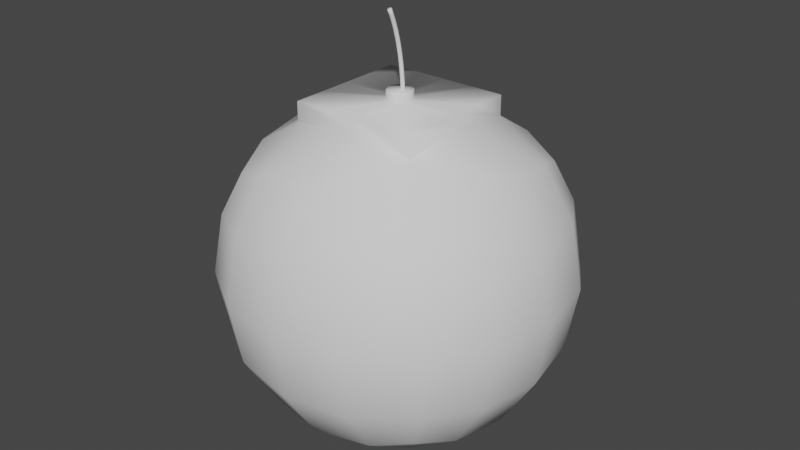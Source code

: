 # Source: bomb.blend  (saved by Blender 3.6.13; exported with 4.5.12 LTS)
import bpy
from mathutils import Matrix  # noqa: F401  (used for matrix-valued properties, if any)

bpy.ops.wm.read_factory_settings(use_empty=True)
scene = bpy.context.scene
scene.name = 'Scene'

# ---- collections
col_collection = bpy.data.collections.new('Collection'); scene.collection.children.link(col_collection)

# ---- world
world_world = bpy.data.worlds.new('World'); scene.world = world_world
world_world.use_nodes = True; world_world.node_tree.nodes.clear()
_N = world_world.node_tree.nodes; _L = world_world.node_tree.links
n0 = _N.new('ShaderNodeOutputWorld'); n0.name = 'World Output'; n0.location = (300, 300)
n1 = _N.new('ShaderNodeBackground'); n1.name = 'Background'; n1.location = (10, 300)
n1.inputs[0].default_value = (0.05088, 0.05088, 0.05088, 1.0)
_L.new(n1.outputs[0], n0.inputs[0])
n0.is_active_output = True
world_world.color = (0.05088, 0.05088, 0.05088)
world_world.use_sun_shadow = False
world_world.sun_shadow_jitter_overblur = 0.0

# ---- meshes
me_nurbscurve = bpy.data.meshes.new('NurbsCurve')
me_nurbscurve.from_pydata([(-0.5577, -0.05541, 0.007694), (-0.5561, -0.05903, 0.01101), (-0.5539, -0.06364, 0.0119), (-0.5518, -0.068, 0.01013), (-0.5502, -0.07095, 0.006159), (-0.5497, -0.07169, 0.001062), (-0.5504, -0.07003, -0.003797), (-0.552, -0.0664, -0.007117), (-0.5542, -0.0618, -0.008008), (-0.5563, -0.05744, -0.006231), (-0.5579, -0.05449, -0.002262), (-0.5584, -0.05375, 0.002835), (-0.5339, -0.04462, 0.008383), (-0.5324, -0.04831, 0.0117), (-0.5304, -0.05301, 0.01258), (-0.5284, -0.05746, 0.0108), (-0.5271, -0.06048, 0.006828), (-0.5266, -0.06124, 0.001729), (-0.5272, -0.05955, -0.003129), (-0.5287, -0.05587, -0.006444), (-0.5306, -0.05117, -0.007329), (-0.5326, -0.04671, -0.005546), (-0.534, -0.0437, -0.001573), (-0.5344, -0.04294, 0.003525), (-0.5088, -0.03454, 0.00899), (-0.5074, -0.03828, 0.0123), (-0.5056, -0.04306, 0.01318), (-0.5039, -0.04759, 0.0114), (-0.5026, -0.05066, 0.007419), (-0.5022, -0.05145, 0.002319), (-0.5027, -0.04974, -0.002537), (-0.5041, -0.04599, -0.00585), (-0.5059, -0.04122, -0.00673), (-0.5076, -0.03669, -0.004943), (-0.5089, -0.03362, -0.0009662), (-0.5093, -0.03283, 0.004134), (-0.4825, -0.02517, 0.009519), (-0.4813, -0.02896, 0.01283), (-0.4797, -0.0338, 0.01371), (-0.4781, -0.03839, 0.01191), (-0.477, -0.04151, 0.007935), (-0.4766, -0.04231, 0.002834), (-0.4771, -0.04058, -0.002022), (-0.4783, -0.03679, -0.005331), (-0.4799, -0.03195, -0.006208), (-0.4815, -0.02736, -0.004417), (-0.4826, -0.02425, -0.0004378), (-0.483, -0.02344, 0.004663), (-0.4551, -0.0165, 0.009972), (-0.4541, -0.02033, 0.01328), (-0.4526, -0.02523, 0.01415), (-0.4512, -0.02987, 0.01236), (-0.4502, -0.03302, 0.008378), (-0.4499, -0.03384, 0.003277), (-0.4503, -0.0321, -0.001578), (-0.4514, -0.02827, -0.004886), (-0.4529, -0.02338, -0.00576), (-0.4543, -0.01874, -0.003966), (-0.4553, -0.01558, 1.512e-05), (-0.4556, -0.01477, 0.005117), (-0.4268, -0.008549, 0.01035), (-0.4258, -0.01241, 0.01366), (-0.4245, -0.01735, 0.01453), (-0.4232, -0.02204, 0.01273), (-0.4224, -0.02522, 0.008752), (-0.4221, -0.02605, 0.00365), (-0.4225, -0.0243, -0.001205), (-0.4235, -0.02044, -0.004511), (-0.4247, -0.0155, -0.005383), (-0.426, -0.01081, -0.003587), (-0.4269, -0.007625, 0.000396), (-0.4272, -0.006797, 0.005498), (-0.3974, -0.001303, 0.01066), (-0.3965, -0.005191, 0.01397), (-0.3954, -0.01016, 0.01484), (-0.3943, -0.01489, 0.01304), (-0.3935, -0.0181, 0.009059), (-0.3933, -0.01894, 0.003956), (-0.3936, -0.01718, -0.0008979), (-0.3945, -0.01329, -0.004203), (-0.3956, -0.008317, -0.005073), (-0.3968, -0.003591, -0.003276), (-0.3975, -0.0003791, 0.0007081), (-0.3978, 0.0004582, 0.005811), (-0.3672, 0.00523, 0.01091), (-0.3664, 0.001319, 0.01422), (-0.3654, -0.003684, 0.01508), (-0.3644, -0.00844, 0.01329), (-0.3637, -0.01167, 0.009301), (-0.3635, -0.01252, 0.004198), (-0.3639, -0.01075, -0.0006554), (-0.3646, -0.006838, -0.003959), (-0.3656, -0.001835, -0.004829), (-0.3666, 0.002921, -0.00303), (-0.3673, 0.006155, 0.0009546), (-0.3675, 0.007, 0.006057), (-0.3361, 0.01105, 0.0111), (-0.3354, 0.007119, 0.0144), (-0.3345, 0.002091, 0.01527), (-0.3337, -0.00269, 0.01347), (-0.3331, -0.005942, 0.009482), (-0.3329, -0.006793, 0.004379), (-0.3332, -0.005016, -0.0004741), (-0.3339, -0.001087, -0.003778), (-0.3348, 0.003942, -0.004646), (-0.3356, 0.008722, -0.002846), (-0.3362, 0.01197, 0.001139), (-0.3364, 0.01283, 0.006242), (-0.3042, 0.01615, 0.01122), (-0.3036, 0.01221, 0.01452), (-0.3029, 0.007156, 0.01539), (-0.3022, 0.002355, 0.01359), (-0.3017, -0.0009108, 0.009605), (-0.3015, -0.001767, 0.004502), (-0.3018, 1.58e-05, -0.0003511), (-0.3024, 0.00396, -0.003654), (-0.3031, 0.009009, -0.004522), (-0.3038, 0.01381, -0.002722), (-0.3043, 0.01708, 0.001263), (-0.3045, 0.01793, 0.006367), (-0.2716, 0.02053, 0.01129), (-0.2711, 0.01657, 0.01459), (-0.2705, 0.01151, 0.01546), (-0.2699, 0.006691, 0.01366), (-0.2695, 0.003413, 0.009673), (-0.2694, 0.002553, 0.00457), (-0.2696, 0.004341, -0.0002834), (-0.2701, 0.008298, -0.003586), (-0.2707, 0.01336, -0.004454), (-0.2713, 0.01818, -0.002654), (-0.2717, 0.02146, 0.001332), (-0.2718, 0.02232, 0.006435), (-0.2384, 0.02419, 0.0113), (-0.238, 0.02022, 0.01461), (-0.2375, 0.01514, 0.01547), (-0.237, 0.01031, 0.01367), (-0.2367, 0.007027, 0.009688), (-0.2366, 0.006163, 0.004585), (-0.2368, 0.007955, -0.0002681), (-0.2372, 0.01192, -0.003571), (-0.2377, 0.017, -0.004438), (-0.2382, 0.02183, -0.002638), (-0.2385, 0.02512, 0.001348), (-0.2386, 0.02598, 0.006451), (-0.2046, 0.02712, 0.01127), (-0.2043, 0.02315, 0.01457), (-0.2039, 0.01806, 0.01544), (-0.2035, 0.01322, 0.01364), (-0.2033, 0.009924, 0.009654), (-0.2032, 0.009058, 0.004551), (-0.2034, 0.01085, -0.0003021), (-0.2037, 0.01483, -0.003605), (-0.204, 0.01992, -0.004473), (-0.2044, 0.02475, -0.002673), (-0.2046, 0.02805, 0.001313), (-0.2047, 0.02891, 0.006416), (-0.1702, 0.02932, 0.01119), (-0.17, 0.02534, 0.01449), (-0.1697, 0.02025, 0.01536), (-0.1695, 0.0154, 0.01356), (-0.1693, 0.0121, 0.009574), (-0.1693, 0.01123, 0.004471), (-0.1694, 0.01303, -0.0003827), (-0.1696, 0.01701, -0.003686), (-0.1699, 0.02211, -0.004554), (-0.1701, 0.02695, -0.002754), (-0.1703, 0.03025, 0.001232), (-0.1703, 0.03112, 0.006335), (1.189, -0.485, -0.5058), (0.1891, -0.485, -0.5058), (1.189, 0.515, -0.5058), (0.1891, 0.515, -0.5058), (1.189, -0.485, 0.4942), (0.1891, -0.485, 0.4942), (1.189, 0.515, 0.4942), (0.1891, 0.515, 0.4942), (1.262, 0.3117, -0.5787), (1.299, 0.01503, -0.6154), (1.262, -0.2816, -0.5787), (0.9857, -0.5579, -0.5787), (0.6891, -0.5945, -0.6154), (0.3924, -0.5579, -0.5787), (0.1161, -0.2816, -0.5787), (0.07949, 0.01503, -0.6154), (0.1161, 0.3117, -0.5787), (0.3924, 0.588, -0.5787), (0.6891, 0.6246, -0.6154), (0.9857, 0.588, -0.5787), (1.262, 0.588, 0.2908), (1.299, 0.6246, -0.005814), (1.262, 0.588, -0.3025), (0.1161, 0.588, -0.3025), (0.07949, 0.6246, -0.005814), (0.1161, 0.588, 0.2908), (0.3924, 0.588, 0.5671), (0.6891, 0.6246, 0.6038), (0.9857, 0.588, 0.5671), (1.262, -0.2816, 0.5671), (1.299, 0.01503, 0.6038), (1.262, 0.3117, 0.5671), (0.1161, 0.3117, 0.5671), (0.07949, 0.01503, 0.6038), (0.1161, -0.2816, 0.5671), (0.3924, -0.5579, 0.5671), (0.6891, -0.5945, 0.6038), (0.9857, -0.5579, 0.5671), (1.262, -0.5579, -0.3025), (1.299, -0.5945, -0.005814), (1.262, -0.5579, 0.2908), (0.1161, -0.5579, 0.2908), (0.07949, -0.5945, -0.005814), (0.1161, -0.5579, -0.3025), (1.005, -0.3011, -0.7348), (0.6891, -0.3181, -0.7876), (0.3729, -0.3011, -0.7348), (1.022, 0.01503, -0.7876), (0.6891, 0.01503, -0.8453), (0.3559, 0.01503, -0.7876), (1.005, 0.3312, -0.7348), (0.6891, 0.3482, -0.7876), (0.3729, 0.3312, -0.7348), (1.005, 0.744, -0.322), (0.6891, 0.7969, -0.339), (0.3729, 0.744, -0.322), (1.022, 0.7969, -0.005814), (0.6891, 0.8545, -0.005814), (0.3559, 0.7969, -0.005814), (1.005, 0.744, 0.3103), (0.6891, 0.7969, 0.3273), (0.3729, 0.744, 0.3103), (1.005, 0.3312, 0.7232), (0.6891, 0.3482, 0.776), (0.3729, 0.3312, 0.7232), (1.022, 0.01503, 0.776), (0.6891, 0.01503, 0.8337), (0.3559, 0.01503, 0.776), (1.005, -0.3011, 0.7232), (0.6891, -0.3181, 0.776), (0.3729, -0.3011, 0.7232), (1.005, -0.714, 0.3103), (0.6891, -0.7668, 0.3273), (0.3729, -0.714, 0.3103), (1.022, -0.7668, -0.005814), (0.6891, -0.8245, -0.005814), (0.3559, -0.7668, -0.005814), (1.005, -0.714, -0.322), (0.6891, -0.7668, -0.339), (0.3729, -0.714, -0.322), (1.418, 0.3312, -0.322), (1.471, 0.3482, -0.005814), (1.418, 0.3312, 0.3103), (1.471, 0.01503, -0.339), (1.529, 0.01503, -0.005814), (1.471, 0.01503, 0.3273), (1.418, -0.3011, -0.322), (1.471, -0.3181, -0.005814), (1.418, -0.3011, 0.3103), (-0.03993, 0.3312, 0.3103), (-0.09277, 0.3482, -0.005814), (-0.03993, 0.3312, -0.322), (-0.09277, 0.01503, 0.3273), (-0.09277, 0.01503, -0.339), (-0.03993, -0.3011, 0.3103), (-0.09277, -0.3181, -0.005814), (-0.03993, -0.3011, -0.322), (-0.1382, 0.3312, 0.3103), (-0.1382, 0.3312, -0.005814), (-0.1382, 0.3312, -0.322), (-0.1382, 0.01503, 0.3103), (-0.1382, 0.01503, -0.322), (-0.1382, -0.3011, 0.3103), (-0.1382, -0.3011, -0.005814), (-0.1382, -0.3011, -0.322), (-0.1382, 0.3312, 0.1523), (-0.1382, 0.3312, -0.1639), (-0.1382, 0.1731, 0.3103), (-0.1382, 0.0774, -0.005814), (-0.1382, 0.1731, -0.322), (-0.1382, 0.01503, 0.05656), (-0.1382, 0.01503, -0.06819), (-0.1382, -0.1431, 0.3103), (-0.1382, -0.04735, -0.005814), (-0.1382, -0.1431, -0.322), (-0.1382, -0.3011, 0.1523), (-0.1382, -0.3011, -0.1639), (-0.1382, -0.02908, -0.04992), (-0.1382, -0.02908, 0.03829), (-0.1382, 0.05913, -0.04992), (-0.1382, 0.05913, 0.03829), (-0.1805, 0.0774, -0.005814), (-0.1805, 0.01503, -0.005814), (-0.1805, 0.01503, 0.05656), (-0.1805, 0.01503, -0.06819), (-0.1805, -0.04735, -0.005814), (-0.1805, -0.02908, -0.04992), (-0.1805, -0.02908, 0.03829), (-0.1805, 0.05913, -0.04992), (-0.1805, 0.05913, 0.03829)], [], [(4, 3, 2, 1, 0, 11, 10, 9, 8, 7, 6, 5), (0, 12, 23, 11), (1, 13, 12, 0), (2, 14, 13, 1), (3, 15, 14, 2), (4, 16, 15, 3), (5, 17, 16, 4), (6, 18, 17, 5), (7, 19, 18, 6), (8, 20, 19, 7), (9, 21, 20, 8), (10, 22, 21, 9), (11, 23, 22, 10), (12, 24, 35, 23), (13, 25, 24, 12), (14, 26, 25, 13), (15, 27, 26, 14), (16, 28, 27, 15), (17, 29, 28, 16), (18, 30, 29, 17), (19, 31, 30, 18), (20, 32, 31, 19), (21, 33, 32, 20), (22, 34, 33, 21), (23, 35, 34, 22), (24, 36, 47, 35), (25, 37, 36, 24), (26, 38, 37, 25), (27, 39, 38, 26), (28, 40, 39, 27), (29, 41, 40, 28), (30, 42, 41, 29), (31, 43, 42, 30), (32, 44, 43, 31), (33, 45, 44, 32), (34, 46, 45, 33), (35, 47, 46, 34), (36, 48, 59, 47), (37, 49, 48, 36), (38, 50, 49, 37), (39, 51, 50, 38), (40, 52, 51, 39), (41, 53, 52, 40), (42, 54, 53, 41), (43, 55, 54, 42), (44, 56, 55, 43), (45, 57, 56, 44), (46, 58, 57, 45), (47, 59, 58, 46), (48, 60, 71, 59), (49, 61, 60, 48), (50, 62, 61, 49), (51, 63, 62, 50), (52, 64, 63, 51), (53, 65, 64, 52), (54, 66, 65, 53), (55, 67, 66, 54), (56, 68, 67, 55), (57, 69, 68, 56), (58, 70, 69, 57), (59, 71, 70, 58), (60, 72, 83, 71), (61, 73, 72, 60), (62, 74, 73, 61), (63, 75, 74, 62), (64, 76, 75, 63), (65, 77, 76, 64), (66, 78, 77, 65), (67, 79, 78, 66), (68, 80, 79, 67), (69, 81, 80, 68), (70, 82, 81, 69), (71, 83, 82, 70), (72, 84, 95, 83), (73, 85, 84, 72), (74, 86, 85, 73), (75, 87, 86, 74), (76, 88, 87, 75), (77, 89, 88, 76), (78, 90, 89, 77), (79, 91, 90, 78), (80, 92, 91, 79), (81, 93, 92, 80), (82, 94, 93, 81), (83, 95, 94, 82), (84, 96, 107, 95), (85, 97, 96, 84), (86, 98, 97, 85), (87, 99, 98, 86), (88, 100, 99, 87), (89, 101, 100, 88), (90, 102, 101, 89), (91, 103, 102, 90), (92, 104, 103, 91), (93, 105, 104, 92), (94, 106, 105, 93), (95, 107, 106, 94), (96, 108, 119, 107), (97, 109, 108, 96), (98, 110, 109, 97), (99, 111, 110, 98), (100, 112, 111, 99), (101, 113, 112, 100), (102, 114, 113, 101), (103, 115, 114, 102), (104, 116, 115, 103), (105, 117, 116, 104), (106, 118, 117, 105), (107, 119, 118, 106), (108, 120, 131, 119), (109, 121, 120, 108), (110, 122, 121, 109), (111, 123, 122, 110), (112, 124, 123, 111), (113, 125, 124, 112), (114, 126, 125, 113), (115, 127, 126, 114), (116, 128, 127, 115), (117, 129, 128, 116), (118, 130, 129, 117), (119, 131, 130, 118), (120, 132, 143, 131), (121, 133, 132, 120), (122, 134, 133, 121), (123, 135, 134, 122), (124, 136, 135, 123), (125, 137, 136, 124), (126, 138, 137, 125), (127, 139, 138, 126), (128, 140, 139, 127), (129, 141, 140, 128), (130, 142, 141, 129), (131, 143, 142, 130), (132, 144, 155, 143), (133, 145, 144, 132), (134, 146, 145, 133), (135, 147, 146, 134), (136, 148, 147, 135), (137, 149, 148, 136), (138, 150, 149, 137), (139, 151, 150, 138), (140, 152, 151, 139), (141, 153, 152, 140), (142, 154, 153, 141), (143, 155, 154, 142), (144, 156, 167, 155), (145, 157, 156, 144), (146, 158, 157, 145), (147, 159, 158, 146), (148, 160, 159, 147), (149, 161, 160, 148), (150, 162, 161, 149), (151, 163, 162, 150), (152, 164, 163, 151), (153, 165, 164, 152), (154, 166, 165, 153), (155, 167, 166, 154), (212, 213, 216, 215), (213, 214, 217, 216), (215, 216, 219, 218), (216, 217, 220, 219), (168, 179, 212, 178), (179, 180, 213, 212), (180, 181, 214, 213), (181, 169, 182, 214), (214, 182, 183, 217), (217, 183, 184, 220), (220, 184, 171, 185), (219, 220, 185, 186), (218, 219, 186, 187), (176, 218, 187, 170), (177, 215, 218, 176), (178, 212, 215, 177), (221, 222, 225, 224), (222, 223, 226, 225), (224, 225, 228, 227), (225, 226, 229, 228), (170, 187, 221, 190), (187, 186, 222, 221), (186, 185, 223, 222), (185, 171, 191, 223), (223, 191, 192, 226), (226, 192, 193, 229), (229, 193, 175, 194), (228, 229, 194, 195), (227, 228, 195, 196), (188, 227, 196, 174), (189, 224, 227, 188), (190, 221, 224, 189), (230, 231, 234, 233), (231, 232, 235, 234), (233, 234, 237, 236), (234, 235, 238, 237), (174, 196, 230, 199), (196, 195, 231, 230), (195, 194, 232, 231), (194, 175, 200, 232), (232, 200, 201, 235), (235, 201, 202, 238), (238, 202, 173, 203), (237, 238, 203, 204), (236, 237, 204, 205), (197, 236, 205, 172), (198, 233, 236, 197), (199, 230, 233, 198), (239, 240, 243, 242), (240, 241, 244, 243), (242, 243, 246, 245), (243, 244, 247, 246), (172, 205, 239, 208), (205, 204, 240, 239), (204, 203, 241, 240), (203, 173, 209, 241), (241, 209, 210, 244), (244, 210, 211, 247), (247, 211, 169, 181), (246, 247, 181, 180), (245, 246, 180, 179), (206, 245, 179, 168), (207, 242, 245, 206), (208, 239, 242, 207), (248, 249, 252, 251), (249, 250, 253, 252), (251, 252, 255, 254), (252, 253, 256, 255), (170, 190, 248, 176), (190, 189, 249, 248), (189, 188, 250, 249), (188, 174, 199, 250), (250, 199, 198, 253), (253, 198, 197, 256), (256, 197, 172, 208), (255, 256, 208, 207), (254, 255, 207, 206), (178, 254, 206, 168), (177, 251, 254, 178), (176, 248, 251, 177), (260, 257, 265, 275, 268), (259, 261, 269, 277, 267), (263, 262, 270, 283, 271), (258, 259, 267, 274, 266), (175, 193, 257, 200), (193, 192, 258, 257), (192, 191, 259, 258), (191, 171, 184, 259), (259, 184, 183, 261), (261, 183, 182, 264), (264, 182, 169, 211), (263, 264, 211, 210), (262, 263, 210, 209), (202, 262, 209, 173), (201, 260, 262, 202), (200, 257, 260, 201), (287, 279, 292, 296), (287, 277, 269, 279), (286, 281, 271, 283), (285, 282, 272, 284), (264, 263, 271, 284, 272), (257, 258, 266, 273, 265), (261, 264, 272, 282, 269), (262, 260, 268, 280, 270), (281, 285, 284, 271), (276, 287, 296, 289), (279, 269, 282, 285), (280, 286, 283, 270), (268, 278, 286, 280), (279, 285, 294, 292), (278, 288, 297, 291), (266, 274, 287, 276), (274, 267, 277, 287), (275, 288, 278, 268), (265, 273, 288, 275), (273, 266, 276, 288), (297, 289, 290, 291), (290, 292, 294, 293), (291, 290, 293, 295), (289, 296, 292, 290), (288, 276, 289, 297), (285, 281, 293, 294), (281, 286, 295, 293), (286, 278, 291, 295)])
me_nurbscurve.polygons.foreach_set('use_smooth', [True] * 281)
_uv = me_nurbscurve.uv_layers.new(name='UVMap')
_uv.uv.foreach_set('vector', [0.02857, 0.3333, 0.02857, 0.25, 0.02857, 0.1667, 0.02857, 0.08333, 0.02857, 0.0, 0.02857, 0.9167, 0.02857, 0.8333, 0.02857, 0.75, 0.02857, 0.6667, 0.02857, 0.5833, 0.02857, 0.5, 0.02857, 0.4167, 0.02857, 1.0, 0.05714, 1.0, 0.05714, 0.9167, 0.02857, 0.9167, 0.02857, 0.08333, 0.05714, 0.08333, 0.05714, 0.0, 0.02857, 0.0, 0.02857, 0.1667, 0.05714, 0.1667, 0.05714, 0.08333, 0.02857, 0.08333, 0.02857, 0.25, 0.05714, 0.25, 0.05714, 0.1667, 0.02857, 0.1667, 0.02857, 0.3333, 0.05714, 0.3333, 0.05714, 0.25, 0.02857, 0.25, 0.02857, 0.4167, 0.05714, 0.4167, 0.05714, 0.3333, 0.02857, 0.3333, 0.02857, 0.5, 0.05714, 0.5, 0.05714, 0.4167, 0.02857, 0.4167, 0.02857, 0.5833, 0.05714, 0.5833, 0.05714, 0.5, 0.02857, 0.5, 0.02857, 0.6667, 0.05714, 0.6667, 0.05714, 0.5833, 0.02857, 0.5833, 0.02857, 0.75, 0.05714, 0.75, 0.05714, 0.6667, 0.02857, 0.6667, 0.02857, 0.8333, 0.05714, 0.8333, 0.05714, 0.75, 0.02857, 0.75, 0.02857, 0.9167, 0.05714, 0.9167, 0.05714, 0.8333, 0.02857, 0.8333, 0.05714, 1.0, 0.08571, 1.0, 0.08571, 0.9167, 0.05714, 0.9167, 0.05714, 0.08333, 0.08571, 0.08333, 0.08571, 0.0, 0.05714, 0.0, 0.05714, 0.1667, 0.08571, 0.1667, 0.08571, 0.08333, 0.05714, 0.08333, 0.05714, 0.25, 0.08571, 0.25, 0.08571, 0.1667, 0.05714, 0.1667, 0.05714, 0.3333, 0.08571, 0.3333, 0.08571, 0.25, 0.05714, 0.25, 0.05714, 0.4167, 0.08571, 0.4167, 0.08571, 0.3333, 0.05714, 0.3333, 0.05714, 0.5, 0.08571, 0.5, 0.08571, 0.4167, 0.05714, 0.4167, 0.05714, 0.5833, 0.08571, 0.5833, 0.08571, 0.5, 0.05714, 0.5, 0.05714, 0.6667, 0.08571, 0.6667, 0.08571, 0.5833, 0.05714, 0.5833, 0.05714, 0.75, 0.08571, 0.75, 0.08571, 0.6667, 0.05714, 0.6667, 0.05714, 0.8333, 0.08571, 0.8333, 0.08571, 0.75, 0.05714, 0.75, 0.05714, 0.9167, 0.08571, 0.9167, 0.08571, 0.8333, 0.05714, 0.8333, 0.08571, 1.0, 0.1143, 1.0, 0.1143, 0.9167, 0.08571, 0.9167, 0.08571, 0.08333, 0.1143, 0.08333, 0.1143, 0.0, 0.08571, 0.0, 0.08571, 0.1667, 0.1143, 0.1667, 0.1143, 0.08333, 0.08571, 0.08333, 0.08571, 0.25, 0.1143, 0.25, 0.1143, 0.1667, 0.08571, 0.1667, 0.08571, 0.3333, 0.1143, 0.3333, 0.1143, 0.25, 0.08571, 0.25, 0.08571, 0.4167, 0.1143, 0.4167, 0.1143, 0.3333, 0.08571, 0.3333, 0.08571, 0.5, 0.1143, 0.5, 0.1143, 0.4167, 0.08571, 0.4167, 0.08571, 0.5833, 0.1143, 0.5833, 0.1143, 0.5, 0.08571, 0.5, 0.08571, 0.6667, 0.1143, 0.6667, 0.1143, 0.5833, 0.08571, 0.5833, 0.08571, 0.75, 0.1143, 0.75, 0.1143, 0.6667, 0.08571, 0.6667, 0.08571, 0.8333, 0.1143, 0.8333, 0.1143, 0.75, 0.08571, 0.75, 0.08571, 0.9167, 0.1143, 0.9167, 0.1143, 0.8333, 0.08571, 0.8333, 0.1143, 1.0, 0.1429, 1.0, 0.1429, 0.9167, 0.1143, 0.9167, 0.1143, 0.08333, 0.1429, 0.08333, 0.1429, 0.0, 0.1143, 0.0, 0.1143, 0.1667, 0.1429, 0.1667, 0.1429, 0.08333, 0.1143, 0.08333, 0.1143, 0.25, 0.1429, 0.25, 0.1429, 0.1667, 0.1143, 0.1667, 0.1143, 0.3333, 0.1429, 0.3333, 0.1429, 0.25, 0.1143, 0.25, 0.1143, 0.4167, 0.1429, 0.4167, 0.1429, 0.3333, 0.1143, 0.3333, 0.1143, 0.5, 0.1429, 0.5, 0.1429, 0.4167, 0.1143, 0.4167, 0.1143, 0.5833, 0.1429, 0.5833, 0.1429, 0.5, 0.1143, 0.5, 0.1143, 0.6667, 0.1429, 0.6667, 0.1429, 0.5833, 0.1143, 0.5833, 0.1143, 0.75, 0.1429, 0.75, 0.1429, 0.6667, 0.1143, 0.6667, 0.1143, 0.8333, 0.1429, 0.8333, 0.1429, 0.75, 0.1143, 0.75, 0.1143, 0.9167, 0.1429, 0.9167, 0.1429, 0.8333, 0.1143, 0.8333, 0.1429, 1.0, 0.1714, 1.0, 0.1714, 0.9167, 0.1429, 0.9167, 0.1429, 0.08333, 0.1714, 0.08333, 0.1714, 0.0, 0.1429, 0.0, 0.1429, 0.1667, 0.1714, 0.1667, 0.1714, 0.08333, 0.1429, 0.08333, 0.1429, 0.25, 0.1714, 0.25, 0.1714, 0.1667, 0.1429, 0.1667, 0.1429, 0.3333, 0.1714, 0.3333, 0.1714, 0.25, 0.1429, 0.25, 0.1429, 0.4167, 0.1714, 0.4167, 0.1714, 0.3333, 0.1429, 0.3333, 0.1429, 0.5, 0.1714, 0.5, 0.1714, 0.4167, 0.1429, 0.4167, 0.1429, 0.5833, 0.1714, 0.5833, 0.1714, 0.5, 0.1429, 0.5, 0.1429, 0.6667, 0.1714, 0.6667, 0.1714, 0.5833, 0.1429, 0.5833, 0.1429, 0.75, 0.1714, 0.75, 0.1714, 0.6667, 0.1429, 0.6667, 0.1429, 0.8333, 0.1714, 0.8333, 0.1714, 0.75, 0.1429, 0.75, 0.1429, 0.9167, 0.1714, 0.9167, 0.1714, 0.8333, 0.1429, 0.8333, 0.1714, 1.0, 0.2, 1.0, 0.2, 0.9167, 0.1714, 0.9167, 0.1714, 0.08333, 0.2, 0.08333, 0.2, 0.0, 0.1714, 0.0, 0.1714, 0.1667, 0.2, 0.1667, 0.2, 0.08333, 0.1714, 0.08333, 0.1714, 0.25, 0.2, 0.25, 0.2, 0.1667, 0.1714, 0.1667, 0.1714, 0.3333, 0.2, 0.3333, 0.2, 0.25, 0.1714, 0.25, 0.1714, 0.4167, 0.2, 0.4167, 0.2, 0.3333, 0.1714, 0.3333, 0.1714, 0.5, 0.2, 0.5, 0.2, 0.4167, 0.1714, 0.4167, 0.1714, 0.5833, 0.2, 0.5833, 0.2, 0.5, 0.1714, 0.5, 0.1714, 0.6667, 0.2, 0.6667, 0.2, 0.5833, 0.1714, 0.5833, 0.1714, 0.75, 0.2, 0.75, 0.2, 0.6667, 0.1714, 0.6667, 0.1714, 0.8333, 0.2, 0.8333, 0.2, 0.75, 0.1714, 0.75, 0.1714, 0.9167, 0.2, 0.9167, 0.2, 0.8333, 0.1714, 0.8333, 0.2, 1.0, 0.2286, 1.0, 0.2286, 0.9167, 0.2, 0.9167, 0.2, 0.08333, 0.2286, 0.08333, 0.2286, 0.0, 0.2, 0.0, 0.2, 0.1667, 0.2286, 0.1667, 0.2286, 0.08333, 0.2, 0.08333, 0.2, 0.25, 0.2286, 0.25, 0.2286, 0.1667, 0.2, 0.1667, 0.2, 0.3333, 0.2286, 0.3333, 0.2286, 0.25, 0.2, 0.25, 0.2, 0.4167, 0.2286, 0.4167, 0.2286, 0.3333, 0.2, 0.3333, 0.2, 0.5, 0.2286, 0.5, 0.2286, 0.4167, 0.2, 0.4167, 0.2, 0.5833, 0.2286, 0.5833, 0.2286, 0.5, 0.2, 0.5, 0.2, 0.6667, 0.2286, 0.6667, 0.2286, 0.5833, 0.2, 0.5833, 0.2, 0.75, 0.2286, 0.75, 0.2286, 0.6667, 0.2, 0.6667, 0.2, 0.8333, 0.2286, 0.8333, 0.2286, 0.75, 0.2, 0.75, 0.2, 0.9167, 0.2286, 0.9167, 0.2286, 0.8333, 0.2, 0.8333, 0.2286, 1.0, 0.2571, 1.0, 0.2571, 0.9167, 0.2286, 0.9167, 0.2286, 0.08333, 0.2571, 0.08333, 0.2571, 0.0, 0.2286, 0.0, 0.2286, 0.1667, 0.2571, 0.1667, 0.2571, 0.08333, 0.2286, 0.08333, 0.2286, 0.25, 0.2571, 0.25, 0.2571, 0.1667, 0.2286, 0.1667, 0.2286, 0.3333, 0.2571, 0.3333, 0.2571, 0.25, 0.2286, 0.25, 0.2286, 0.4167, 0.2571, 0.4167, 0.2571, 0.3333, 0.2286, 0.3333, 0.2286, 0.5, 0.2571, 0.5, 0.2571, 0.4167, 0.2286, 0.4167, 0.2286, 0.5833, 0.2571, 0.5833, 0.2571, 0.5, 0.2286, 0.5, 0.2286, 0.6667, 0.2571, 0.6667, 0.2571, 0.5833, 0.2286, 0.5833, 0.2286, 0.75, 0.2571, 0.75, 0.2571, 0.6667, 0.2286, 0.6667, 0.2286, 0.8333, 0.2571, 0.8333, 0.2571, 0.75, 0.2286, 0.75, 0.2286, 0.9167, 0.2571, 0.9167, 0.2571, 0.8333, 0.2286, 0.8333, 0.2571, 1.0, 0.2857, 1.0, 0.2857, 0.9167, 0.2571, 0.9167, 0.2571, 0.08333, 0.2857, 0.08333, 0.2857, 0.0, 0.2571, 0.0, 0.2571, 0.1667, 0.2857, 0.1667, 0.2857, 0.08333, 0.2571, 0.08333, 0.2571, 0.25, 0.2857, 0.25, 0.2857, 0.1667, 0.2571, 0.1667, 0.2571, 0.3333, 0.2857, 0.3333, 0.2857, 0.25, 0.2571, 0.25, 0.2571, 0.4167, 0.2857, 0.4167, 0.2857, 0.3333, 0.2571, 0.3333, 0.2571, 0.5, 0.2857, 0.5, 0.2857, 0.4167, 0.2571, 0.4167, 0.2571, 0.5833, 0.2857, 0.5833, 0.2857, 0.5, 0.2571, 0.5, 0.2571, 0.6667, 0.2857, 0.6667, 0.2857, 0.5833, 0.2571, 0.5833, 0.2571, 0.75, 0.2857, 0.75, 0.2857, 0.6667, 0.2571, 0.6667, 0.2571, 0.8333, 0.2857, 0.8333, 0.2857, 0.75, 0.2571, 0.75, 0.2571, 0.9167, 0.2857, 0.9167, 0.2857, 0.8333, 0.2571, 0.8333, 0.2857, 1.0, 0.3143, 1.0, 0.3143, 0.9167, 0.2857, 0.9167, 0.2857, 0.08333, 0.3143, 0.08333, 0.3143, 0.0, 0.2857, 0.0, 0.2857, 0.1667, 0.3143, 0.1667, 0.3143, 0.08333, 0.2857, 0.08333, 0.2857, 0.25, 0.3143, 0.25, 0.3143, 0.1667, 0.2857, 0.1667, 0.2857, 0.3333, 0.3143, 0.3333, 0.3143, 0.25, 0.2857, 0.25, 0.2857, 0.4167, 0.3143, 0.4167, 0.3143, 0.3333, 0.2857, 0.3333, 0.2857, 0.5, 0.3143, 0.5, 0.3143, 0.4167, 0.2857, 0.4167, 0.2857, 0.5833, 0.3143, 0.5833, 0.3143, 0.5, 0.2857, 0.5, 0.2857, 0.6667, 0.3143, 0.6667, 0.3143, 0.5833, 0.2857, 0.5833, 0.2857, 0.75, 0.3143, 0.75, 0.3143, 0.6667, 0.2857, 0.6667, 0.2857, 0.8333, 0.3143, 0.8333, 0.3143, 0.75, 0.2857, 0.75, 0.2857, 0.9167, 0.3143, 0.9167, 0.3143, 0.8333, 0.2857, 0.8333, 0.3143, 1.0, 0.3429, 1.0, 0.3429, 0.9167, 0.3143, 0.9167, 0.3143, 0.08333, 0.3429, 0.08333, 0.3429, 0.0, 0.3143, 0.0, 0.3143, 0.1667, 0.3429, 0.1667, 0.3429, 0.08333, 0.3143, 0.08333, 0.3143, 0.25, 0.3429, 0.25, 0.3429, 0.1667, 0.3143, 0.1667, 0.3143, 0.3333, 0.3429, 0.3333, 0.3429, 0.25, 0.3143, 0.25, 0.3143, 0.4167, 0.3429, 0.4167, 0.3429, 0.3333, 0.3143, 0.3333, 0.3143, 0.5, 0.3429, 0.5, 0.3429, 0.4167, 0.3143, 0.4167, 0.3143, 0.5833, 0.3429, 0.5833, 0.3429, 0.5, 0.3143, 0.5, 0.3143, 0.6667, 0.3429, 0.6667, 0.3429, 0.5833, 0.3143, 0.5833, 0.3143, 0.75, 0.3429, 0.75, 0.3429, 0.6667, 0.3143, 0.6667, 0.3143, 0.8333, 0.3429, 0.8333, 0.3429, 0.75, 0.3143, 0.75, 0.3143, 0.9167, 0.3429, 0.9167, 0.3429, 0.8333, 0.3143, 0.8333, 0.3429, 1.0, 0.3714, 1.0, 0.3714, 0.9167, 0.3429, 0.9167, 0.3429, 0.08333, 0.3714, 0.08333, 0.3714, 0.0, 0.3429, 0.0, 0.3429, 0.1667, 0.3714, 0.1667, 0.3714, 0.08333, 0.3429, 0.08333, 0.3429, 0.25, 0.3714, 0.25, 0.3714, 0.1667, 0.3429, 0.1667, 0.3429, 0.3333, 0.3714, 0.3333, 0.3714, 0.25, 0.3429, 0.25, 0.3429, 0.4167, 0.3714, 0.4167, 0.3714, 0.3333, 0.3429, 0.3333, 0.3429, 0.5, 0.3714, 0.5, 0.3714, 0.4167, 0.3429, 0.4167, 0.3429, 0.5833, 0.3714, 0.5833, 0.3714, 0.5, 0.3429, 0.5, 0.3429, 0.6667, 0.3714, 0.6667, 0.3714, 0.5833, 0.3429, 0.5833, 0.3429, 0.75, 0.3714, 0.75, 0.3714, 0.6667, 0.3429, 0.6667, 0.3429, 0.8333, 0.3714, 0.8333, 0.3714, 0.75, 0.3429, 0.75, 0.3429, 0.9167, 0.3714, 0.9167, 0.3714, 0.8333, 0.3429, 0.8333, 0.3714, 1.0, 0.4, 1.0, 0.4, 0.9167, 0.3714, 0.9167, 0.3714, 0.08333, 0.4, 0.08333, 0.4, 0.0, 0.3714, 0.0, 0.3714, 0.1667, 0.4, 0.1667, 0.4, 0.08333, 0.3714, 0.08333, 0.3714, 0.25, 0.4, 0.25, 0.4, 0.1667, 0.3714, 0.1667, 0.3714, 0.3333, 0.4, 0.3333, 0.4, 0.25, 0.3714, 0.25, 0.3714, 0.4167, 0.4, 0.4167, 0.4, 0.3333, 0.3714, 0.3333, 0.3714, 0.5, 0.4, 0.5, 0.4, 0.4167, 0.3714, 0.4167, 0.3714, 0.5833, 0.4, 0.5833, 0.4, 0.5, 0.3714, 0.5, 0.3714, 0.6667, 0.4, 0.6667, 0.4, 0.5833, 0.3714, 0.5833, 0.3714, 0.75, 0.4, 0.75, 0.4, 0.6667, 0.3714, 0.6667, 0.3714, 0.8333, 0.4, 0.8333, 0.4, 0.75, 0.3714, 0.75, 0.3714, 0.9167, 0.4, 0.9167, 0.4, 0.8333, 0.3714, 0.8333, 0.4375, 0.0625, 0.5, 0.0625, 0.5, 0.125, 0.4375, 0.125, 0.5, 0.0625, 0.5625, 0.0625, 0.5625, 0.125, 0.5, 0.125, 0.4375, 0.125, 0.5, 0.125, 0.5, 0.1875, 0.4375, 0.1875, 0.5, 0.125, 0.5625, 0.125, 0.5625, 0.1875, 0.5, 0.1875, 0.375, 0.0, 0.4375, 0.0, 0.4375, 0.0625, 0.375, 0.0625, 0.4375, 0.0, 0.5, 0.0, 0.5, 0.0625, 0.4375, 0.0625, 0.5, 0.0, 0.5625, 0.0, 0.5625, 0.0625, 0.5, 0.0625, 0.5625, 0.0, 0.625, 0.0, 0.625, 0.0625, 0.5625, 0.0625, 0.5625, 0.0625, 0.625, 0.0625, 0.625, 0.125, 0.5625, 0.125, 0.5625, 0.125, 0.625, 0.125, 0.625, 0.1875, 0.5625, 0.1875, 0.5625, 0.1875, 0.625, 0.1875, 0.625, 0.25, 0.5625, 0.25, 0.5, 0.1875, 0.5625, 0.1875, 0.5625, 0.25, 0.5, 0.25, 0.4375, 0.1875, 0.5, 0.1875, 0.5, 0.25, 0.4375, 0.25, 0.375, 0.1875, 0.4375, 0.1875, 0.4375, 0.25, 0.375, 0.25, 0.375, 0.125, 0.4375, 0.125, 0.4375, 0.1875, 0.375, 0.1875, 0.375, 0.0625, 0.4375, 0.0625, 0.4375, 0.125, 0.375, 0.125, 0.4375, 0.3125, 0.5, 0.3125, 0.5, 0.375, 0.4375, 0.375, 0.5, 0.3125, 0.5625, 0.3125, 0.5625, 0.375, 0.5, 0.375, 0.4375, 0.375, 0.5, 0.375, 0.5, 0.4375, 0.4375, 0.4375, 0.5, 0.375, 0.5625, 0.375, 0.5625, 0.4375, 0.5, 0.4375, 0.375, 0.25, 0.4375, 0.25, 0.4375, 0.3125, 0.375, 0.3125, 0.4375, 0.25, 0.5, 0.25, 0.5, 0.3125, 0.4375, 0.3125, 0.5, 0.25, 0.5625, 0.25, 0.5625, 0.3125, 0.5, 0.3125, 0.5625, 0.25, 0.625, 0.25, 0.625, 0.3125, 0.5625, 0.3125, 0.5625, 0.3125, 0.625, 0.3125, 0.625, 0.375, 0.5625, 0.375, 0.5625, 0.375, 0.625, 0.375, 0.625, 0.4375, 0.5625, 0.4375, 0.5625, 0.4375, 0.625, 0.4375, 0.625, 0.5, 0.5625, 0.5, 0.5, 0.4375, 0.5625, 0.4375, 0.5625, 0.5, 0.5, 0.5, 0.4375, 0.4375, 0.5, 0.4375, 0.5, 0.5, 0.4375, 0.5, 0.375, 0.4375, 0.4375, 0.4375, 0.4375, 0.5, 0.375, 0.5, 0.375, 0.375, 0.4375, 0.375, 0.4375, 0.4375, 0.375, 0.4375, 0.375, 0.3125, 0.4375, 0.3125, 0.4375, 0.375, 0.375, 0.375, 0.4375, 0.5625, 0.5, 0.5625, 0.5, 0.625, 0.4375, 0.625, 0.5, 0.5625, 0.5625, 0.5625, 0.5625, 0.625, 0.5, 0.625, 0.4375, 0.625, 0.5, 0.625, 0.5, 0.6875, 0.4375, 0.6875, 0.5, 0.625, 0.5625, 0.625, 0.5625, 0.6875, 0.5, 0.6875, 0.375, 0.5, 0.4375, 0.5, 0.4375, 0.5625, 0.375, 0.5625, 0.4375, 0.5, 0.5, 0.5, 0.5, 0.5625, 0.4375, 0.5625, 0.5, 0.5, 0.5625, 0.5, 0.5625, 0.5625, 0.5, 0.5625, 0.5625, 0.5, 0.625, 0.5, 0.625, 0.5625, 0.5625, 0.5625, 0.5625, 0.5625, 0.625, 0.5625, 0.625, 0.625, 0.5625, 0.625, 0.5625, 0.625, 0.625, 0.625, 0.625, 0.6875, 0.5625, 0.6875, 0.5625, 0.6875, 0.625, 0.6875, 0.625, 0.75, 0.5625, 0.75, 0.5, 0.6875, 0.5625, 0.6875, 0.5625, 0.75, 0.5, 0.75, 0.4375, 0.6875, 0.5, 0.6875, 0.5, 0.75, 0.4375, 0.75, 0.375, 0.6875, 0.4375, 0.6875, 0.4375, 0.75, 0.375, 0.75, 0.375, 0.625, 0.4375, 0.625, 0.4375, 0.6875, 0.375, 0.6875, 0.375, 0.5625, 0.4375, 0.5625, 0.4375, 0.625, 0.375, 0.625, 0.4375, 0.8125, 0.5, 0.8125, 0.5, 0.875, 0.4375, 0.875, 0.5, 0.8125, 0.5625, 0.8125, 0.5625, 0.875, 0.5, 0.875, 0.4375, 0.875, 0.5, 0.875, 0.5, 0.9375, 0.4375, 0.9375, 0.5, 0.875, 0.5625, 0.875, 0.5625, 0.9375, 0.5, 0.9375, 0.375, 0.75, 0.4375, 0.75, 0.4375, 0.8125, 0.375, 0.8125, 0.4375, 0.75, 0.5, 0.75, 0.5, 0.8125, 0.4375, 0.8125, 0.5, 0.75, 0.5625, 0.75, 0.5625, 0.8125, 0.5, 0.8125, 0.5625, 0.75, 0.625, 0.75, 0.625, 0.8125, 0.5625, 0.8125, 0.5625, 0.8125, 0.625, 0.8125, 0.625, 0.875, 0.5625, 0.875, 0.5625, 0.875, 0.625, 0.875, 0.625, 0.9375, 0.5625, 0.9375, 0.5625, 0.9375, 0.625, 0.9375, 0.625, 1.0, 0.5625, 1.0, 0.5, 0.9375, 0.5625, 0.9375, 0.5625, 1.0, 0.5, 1.0, 0.4375, 0.9375, 0.5, 0.9375, 0.5, 1.0, 0.4375, 1.0, 0.375, 0.9375, 0.4375, 0.9375, 0.4375, 1.0, 0.375, 1.0, 0.375, 0.875, 0.4375, 0.875, 0.4375, 0.9375, 0.375, 0.9375, 0.375, 0.8125, 0.4375, 0.8125, 0.4375, 0.875, 0.375, 0.875, 0.1875, 0.5625, 0.25, 0.5625, 0.25, 0.625, 0.1875, 0.625, 0.25, 0.5625, 0.3125, 0.5625, 0.3125, 0.625, 0.25, 0.625, 0.1875, 0.625, 0.25, 0.625, 0.25, 0.6875, 0.1875, 0.6875, 0.25, 0.625, 0.3125, 0.625, 0.3125, 0.6875, 0.25, 0.6875, 0.125, 0.5, 0.1875, 0.5, 0.1875, 0.5625, 0.125, 0.5625, 0.1875, 0.5, 0.25, 0.5, 0.25, 0.5625, 0.1875, 0.5625, 0.25, 0.5, 0.3125, 0.5, 0.3125, 0.5625, 0.25, 0.5625, 0.3125, 0.5, 0.375, 0.5, 0.375, 0.5625, 0.3125, 0.5625, 0.3125, 0.5625, 0.375, 0.5625, 0.375, 0.625, 0.3125, 0.625, 0.3125, 0.625, 0.375, 0.625, 0.375, 0.6875, 0.3125, 0.6875, 0.3125, 0.6875, 0.375, 0.6875, 0.375, 0.75, 0.3125, 0.75, 0.25, 0.6875, 0.3125, 0.6875, 0.3125, 0.75, 0.25, 0.75, 0.1875, 0.6875, 0.25, 0.6875, 0.25, 0.75, 0.1875, 0.75, 0.125, 0.6875, 0.1875, 0.6875, 0.1875, 0.75, 0.125, 0.75, 0.125, 0.625, 0.1875, 0.625, 0.1875, 0.6875, 0.125, 0.6875, 0.125, 0.5625, 0.1875, 0.5625, 0.1875, 0.625, 0.125, 0.625, 0.6875, 0.625, 0.6875, 0.5625, 0.6875, 0.5625, 0.6875, 0.5938, 0.6875, 0.625, 0.8125, 0.5625, 0.8125, 0.625, 0.8125, 0.625, 0.8125, 0.5938, 0.8125, 0.5625, 0.75, 0.6875, 0.6875, 0.6875, 0.6875, 0.6875, 0.7188, 0.6875, 0.75, 0.6875, 0.75, 0.5625, 0.8125, 0.5625, 0.8125, 0.5625, 0.7812, 0.5625, 0.75, 0.5625, 0.625, 0.5, 0.6875, 0.5, 0.6875, 0.5625, 0.625, 0.5625, 0.6875, 0.5, 0.75, 0.5, 0.75, 0.5625, 0.6875, 0.5625, 0.75, 0.5, 0.8125, 0.5, 0.8125, 0.5625, 0.75, 0.5625, 0.8125, 0.5, 0.875, 0.5, 0.875, 0.5625, 0.8125, 0.5625, 0.8125, 0.5625, 0.875, 0.5625, 0.875, 0.625, 0.8125, 0.625, 0.8125, 0.625, 0.875, 0.625, 0.875, 0.6875, 0.8125, 0.6875, 0.8125, 0.6875, 0.875, 0.6875, 0.875, 0.75, 0.8125, 0.75, 0.75, 0.6875, 0.8125, 0.6875, 0.8125, 0.75, 0.75, 0.75, 0.6875, 0.6875, 0.75, 0.6875, 0.75, 0.75, 0.6875, 0.75, 0.625, 0.6875, 0.6875, 0.6875, 0.6875, 0.75, 0.625, 0.75, 0.625, 0.625, 0.6875, 0.625, 0.6875, 0.6875, 0.625, 0.6875, 0.625, 0.5625, 0.6875, 0.5625, 0.6875, 0.625, 0.625, 0.625, 0.7812, 0.5938, 0.7812, 0.625, 0.7812, 0.625, 0.7812, 0.5938, 0.7812, 0.5938, 0.8125, 0.5938, 0.8125, 0.625, 0.7812, 0.625, 0.7188, 0.6562, 0.75, 0.6562, 0.75, 0.6875, 0.7188, 0.6875, 0.7812, 0.6562, 0.8125, 0.6562, 0.8125, 0.6875, 0.7812, 0.6875, 0.8125, 0.6875, 0.75, 0.6875, 0.75, 0.6875, 0.7812, 0.6875, 0.8125, 0.6875, 0.6875, 0.5625, 0.75, 0.5625, 0.75, 0.5625, 0.7188, 0.5625, 0.6875, 0.5625, 0.8125, 0.625, 0.8125, 0.6875, 0.8125, 0.6875, 0.8125, 0.6562, 0.8125, 0.625, 0.6875, 0.6875, 0.6875, 0.625, 0.6875, 0.625, 0.6875, 0.6562, 0.6875, 0.6875, 0.75, 0.6562, 0.7812, 0.6562, 0.7812, 0.6875, 0.75, 0.6875, 0.75, 0.5938, 0.7812, 0.5938, 0.7812, 0.5938, 0.75, 0.5938, 0.7812, 0.625, 0.8125, 0.625, 0.8125, 0.6562, 0.7812, 0.6562, 0.6875, 0.6562, 0.7188, 0.6562, 0.7188, 0.6875, 0.6875, 0.6875, 0.6875, 0.625, 0.7188, 0.625, 0.7188, 0.6562, 0.6875, 0.6562, 0.7812, 0.625, 0.7812, 0.6562, 0.7812, 0.6562, 0.7812, 0.625, 0.7188, 0.625, 0.7188, 0.5938, 0.7188, 0.5938, 0.7188, 0.625, 0.75, 0.5625, 0.7812, 0.5625, 0.7812, 0.5938, 0.75, 0.5938, 0.7812, 0.5625, 0.8125, 0.5625, 0.8125, 0.5938, 0.7812, 0.5938, 0.6875, 0.5938, 0.7188, 0.5938, 0.7188, 0.625, 0.6875, 0.625, 0.6875, 0.5625, 0.7188, 0.5625, 0.7188, 0.5938, 0.6875, 0.5938, 0.7188, 0.5625, 0.75, 0.5625, 0.75, 0.5938, 0.7188, 0.5938, 0.7188, 0.5938, 0.75, 0.5938, 0.75, 0.625, 0.7188, 0.625, 0.75, 0.625, 0.7812, 0.625, 0.7812, 0.6562, 0.75, 0.6562, 0.7188, 0.625, 0.75, 0.625, 0.75, 0.6562, 0.7188, 0.6562, 0.75, 0.5938, 0.7812, 0.5938, 0.7812, 0.625, 0.75, 0.625, 0.7188, 0.5938, 0.75, 0.5938, 0.75, 0.5938, 0.7188, 0.5938, 0.7812, 0.6562, 0.75, 0.6562, 0.75, 0.6562, 0.7812, 0.6562, 0.75, 0.6562, 0.7188, 0.6562, 0.7188, 0.6562, 0.75, 0.6562, 0.7188, 0.6562, 0.7188, 0.625, 0.7188, 0.625, 0.7188, 0.6562])
me_nurbscurve.update()
me_nurbscurve.normals_split_custom_set([tuple(v) for v in zip(*[iter([-0.3093, -0.9029, 0.2986, -0.4219, -0.6806, 0.599, -0.5802, -0.3497, 0.7356, -0.7421, 0.001947, 0.6703, -0.8638, 0.2794, 0.4192, -0.9121, 0.407, 0.04945, -0.8736, 0.3496, -0.3386, -0.759, 0.1232, -0.6394, -0.5996, -0.2101, -0.7722, -0.4387, -0.56, -0.7028, -0.319, -0.8334, -0.4513, -0.2717, -0.9586, -0.08524, -0.8638, 0.2794, 0.4192, -0.334, 0.7475, 0.5742, -0.3927, 0.9153, 0.0898, -0.9121, 0.407, 0.04945, -0.7421, 0.001947, 0.6703, -0.1862, 0.3804, 0.9059, -0.334, 0.7475, 0.5742, -0.8638, 0.2794, 0.4192, -0.5802, -0.3497, 0.7356, 0.01153, -0.08894, 0.996, -0.1862, 0.3804, 0.9059, -0.7421, 0.001947, 0.6703, -0.4219, -0.6806, 0.599, 0.2065, -0.5352, 0.8191, 0.01153, -0.08894, 0.996, -0.5802, -0.3497, 0.7356, -0.3093, -0.9029, 0.2986, 0.3462, -0.8381, 0.4217, 0.2065, -0.5352, 0.8191, -0.4219, -0.6806, 0.599, -0.2717, -0.9586, -0.08524, 0.3926, -0.9153, -0.08979, 0.3462, -0.8381, 0.4217, -0.3093, -0.9029, 0.2986, -0.319, -0.8334, -0.4513, 0.3332, -0.7457, -0.577, 0.3926, -0.9153, -0.08979, -0.2717, -0.9586, -0.08524, -0.4387, -0.56, -0.7028, 0.1841, -0.3753, -0.9084, 0.3332, -0.7457, -0.577, -0.319, -0.8334, -0.4513, -0.5996, -0.2101, -0.7722, -0.01429, 0.09535, -0.9953, 0.1841, -0.3753, -0.9084, -0.4387, -0.56, -0.7028, -0.759, 0.1232, -0.6394, -0.2085, 0.5397, -0.8156, -0.01429, 0.09535, -0.9953, -0.5996, -0.2101, -0.7722, -0.8736, 0.3496, -0.3386, -0.3468, 0.8394, -0.4185, -0.2085, 0.5397, -0.8156, -0.759, 0.1232, -0.6394, -0.9121, 0.407, 0.04945, -0.3927, 0.9153, 0.0898, -0.3468, 0.8394, -0.4185, -0.8736, 0.3496, -0.3386, -0.334, 0.7475, 0.5742, -0.3011, 0.7607, 0.5751, -0.3548, 0.9305, 0.09071, -0.3927, 0.9153, 0.0898, -0.1862, 0.3804, 0.9059, -0.1671, 0.3878, 0.9065, -0.3011, 0.7607, 0.5751, -0.334, 0.7475, 0.5742, 0.01153, -0.08894, 0.996, 0.01175, -0.08915, 0.9959, -0.1671, 0.3878, 0.9065, -0.1862, 0.3804, 0.9059, 0.2065, -0.5352, 0.8191, 0.1877, -0.543, 0.8185, 0.01175, -0.08915, 0.9959, 0.01153, -0.08894, 0.996, 0.3462, -0.8381, 0.4217, 0.3134, -0.8513, 0.4207, 0.1877, -0.543, 0.8185, 0.2065, -0.5352, 0.8191, 0.3926, -0.9153, -0.08979, 0.3547, -0.9306, -0.09072, 0.3134, -0.8513, 0.4207, 0.3462, -0.8381, 0.4217, 0.3332, -0.7457, -0.577, 0.3005, -0.7589, -0.5777, 0.3547, -0.9306, -0.09072, 0.3926, -0.9153, -0.08979, 0.1841, -0.3753, -0.9084, 0.1653, -0.3831, -0.9088, 0.3005, -0.7589, -0.5777, 0.3332, -0.7457, -0.577, -0.01429, 0.09535, -0.9953, -0.01404, 0.09515, -0.9954, 0.1653, -0.3831, -0.9088, 0.1841, -0.3753, -0.9084, -0.2085, 0.5397, -0.8156, -0.1894, 0.5472, -0.8153, -0.01404, 0.09515, -0.9954, -0.01429, 0.09535, -0.9953, -0.3468, 0.8394, -0.4185, -0.3139, 0.8526, -0.4178, -0.1894, 0.5472, -0.8153, -0.2085, 0.5397, -0.8156, -0.3927, 0.9153, 0.0898, -0.3548, 0.9305, 0.09071, -0.3139, 0.8526, -0.4178, -0.3468, 0.8394, -0.4185, -0.3011, 0.7607, 0.5751, -0.2704, 0.7716, 0.5758, -0.3193, 0.9432, 0.09142, -0.3548, 0.9305, 0.09071, -0.1671, 0.3878, 0.9065, -0.1493, 0.394, 0.9069, -0.2704, 0.7716, 0.5758, -0.3011, 0.7607, 0.5751, 0.01175, -0.08915, 0.9959, 0.01184, -0.08938, 0.9959, -0.1493, 0.394, 0.9069, -0.1671, 0.3878, 0.9065, 0.1877, -0.543, 0.8185, 0.17, -0.5495, 0.818, 0.01184, -0.08938, 0.9959, 0.01175, -0.08915, 0.9959, 0.3134, -0.8513, 0.4207, 0.2827, -0.8624, 0.42, 0.17, -0.5495, 0.818, 0.1877, -0.543, 0.8185, 0.3547, -0.9306, -0.09072, 0.3193, -0.9432, -0.09145, 0.2827, -0.8624, 0.42, 0.3134, -0.8513, 0.4207, 0.3005, -0.7589, -0.5777, 0.2699, -0.7699, -0.5782, 0.3193, -0.9432, -0.09145, 0.3547, -0.9306, -0.09072, 0.1653, -0.3831, -0.9088, 0.1478, -0.3895, -0.9091, 0.2699, -0.7699, -0.5782, 0.3005, -0.7589, -0.5777, -0.01404, 0.09515, -0.9954, -0.01375, 0.09499, -0.9954, 0.1478, -0.3895, -0.9091, 0.1653, -0.3831, -0.9088, -0.1894, 0.5472, -0.8153, -0.1714, 0.5534, -0.8151, -0.01375, 0.09499, -0.9954, -0.01404, 0.09515, -0.9954, -0.3139, 0.8526, -0.4178, -0.2831, 0.8635, -0.4173, -0.1714, 0.5534, -0.8151, -0.1894, 0.5472, -0.8153, -0.3548, 0.9305, 0.09071, -0.3193, 0.9432, 0.09142, -0.2831, 0.8635, -0.4173, -0.3139, 0.8526, -0.4178, -0.2704, 0.7716, 0.5758, -0.2416, 0.7807, 0.5764, -0.2861, 0.9538, 0.09197, -0.3193, 0.9432, 0.09142, -0.1493, 0.394, 0.9069, -0.1327, 0.3991, 0.9073, -0.2416, 0.7807, 0.5764, -0.2704, 0.7716, 0.5758, 0.01184, -0.08938, 0.9959, 0.01182, -0.08961, 0.9959, -0.1327, 0.3991, 0.9073, -0.1493, 0.394, 0.9069, 0.17, -0.5495, 0.818, 0.1534, -0.5549, 0.8176, 0.01182, -0.08961, 0.9959, 0.01184, -0.08938, 0.9959, 0.2827, -0.8624, 0.42, 0.2538, -0.8716, 0.4194, 0.1534, -0.5549, 0.8176, 0.17, -0.5495, 0.818, 0.3193, -0.9432, -0.09145, 0.286, -0.9538, -0.09201, 0.2538, -0.8716, 0.4194, 0.2827, -0.8624, 0.42, 0.2699, -0.7699, -0.5782, 0.2412, -0.7791, -0.5786, 0.286, -0.9538, -0.09201, 0.3193, -0.9432, -0.09145, 0.1478, -0.3895, -0.9091, 0.1315, -0.3949, -0.9093, 0.2412, -0.7791, -0.5786, 0.2699, -0.7699, -0.5782, -0.01375, 0.09499, -0.9954, -0.01341, 0.09488, -0.9954, 0.1315, -0.3949, -0.9093, 0.1478, -0.3895, -0.9091, -0.1714, 0.5534, -0.8151, -0.1545, 0.5586, -0.8149, -0.01341, 0.09488, -0.9954, -0.01375, 0.09499, -0.9954, -0.2831, 0.8635, -0.4173, -0.2542, 0.8727, -0.4169, -0.1545, 0.5586, -0.8149, -0.1714, 0.5534, -0.8151, -0.3193, 0.9432, 0.09142, -0.2861, 0.9538, 0.09197, -0.2542, 0.8727, -0.4169, -0.2831, 0.8635, -0.4173, -0.2416, 0.7807, 0.5764, -0.2147, 0.7882, 0.5768, -0.2548, 0.9626, 0.09239, -0.2861, 0.9538, 0.09197, -0.1327, 0.3991, 0.9073, -0.1172, 0.4033, 0.9075, -0.2147, 0.7882, 0.5768, -0.2416, 0.7807, 0.5764, 0.01182, -0.08961, 0.9959, 0.0117, -0.08983, 0.9959, -0.1172, 0.4033, 0.9075, -0.1327, 0.3991, 0.9073, 0.1534, -0.5549, 0.8176, 0.1376, -0.5595, 0.8173, 0.0117, -0.08983, 0.9959, 0.01182, -0.08961, 0.9959, 0.2538, -0.8716, 0.4194, 0.2267, -0.8793, 0.419, 0.1376, -0.5595, 0.8173, 0.1534, -0.5549, 0.8176, 0.286, -0.9538, -0.09201, 0.2548, -0.9626, -0.09244, 0.2267, -0.8793, 0.419, 0.2538, -0.8716, 0.4194, 0.2412, -0.7791, -0.5786, 0.2143, -0.7867, -0.5789, 0.2548, -0.9626, -0.09244, 0.286, -0.9538, -0.09201, 0.1315, -0.3949, -0.9093, 0.1162, -0.3994, -0.9094, 0.2143, -0.7867, -0.5789, 0.2412, -0.7791, -0.5786, -0.01341, 0.09488, -0.9954, -0.01302, 0.0948, -0.9954, 0.1162, -0.3994, -0.9094, 0.1315, -0.3949, -0.9093, -0.1545, 0.5586, -0.8149, -0.1386, 0.563, -0.8148, -0.01302, 0.0948, -0.9954, -0.01341, 0.09488, -0.9954, -0.2542, 0.8727, -0.4169, -0.227, 0.8803, -0.4166, -0.1386, 0.563, -0.8148, -0.1545, 0.5586, -0.8149, -0.2861, 0.9538, 0.09197, -0.2548, 0.9626, 0.09239, -0.227, 0.8803, -0.4166, -0.2542, 0.8727, -0.4169, -0.2147, 0.7882, 0.5768, -0.1892, 0.7944, 0.5771, -0.2253, 0.9699, 0.0927, -0.2548, 0.9626, 0.09239, -0.1172, 0.4033, 0.9075, -0.1026, 0.4068, 0.9077, -0.1892, 0.7944, 0.5771, -0.2147, 0.7882, 0.5768, 0.0117, -0.08983, 0.9959, 0.01149, -0.09004, 0.9959, -0.1026, 0.4068, 0.9077, -0.1172, 0.4033, 0.9075, 0.1376, -0.5595, 0.8173, 0.1227, -0.5633, 0.8171, 0.01149, -0.09004, 0.9959, 0.0117, -0.08983, 0.9959, 0.2267, -0.8793, 0.419, 0.201, -0.8857, 0.4186, 0.1227, -0.5633, 0.8171, 0.1376, -0.5595, 0.8173, 0.2548, -0.9626, -0.09244, 0.2253, -0.9699, -0.09276, 0.201, -0.8857, 0.4186, 0.2267, -0.8793, 0.419, 0.2143, -0.7867, -0.5789, 0.1889, -0.793, -0.5791, 0.2253, -0.9699, -0.09276, 0.2548, -0.9626, -0.09244, 0.1162, -0.3994, -0.9094, 0.1018, -0.403, -0.9095, 0.1889, -0.793, -0.5791, 0.2143, -0.7867, -0.5789, -0.01302, 0.0948, -0.9954, -0.01258, 0.09475, -0.9954, 0.1018, -0.403, -0.9095, 0.1162, -0.3994, -0.9094, -0.1386, 0.563, -0.8148, -0.1234, 0.5666, -0.8147, -0.01258, 0.09475, -0.9954, -0.01302, 0.0948, -0.9954, -0.227, 0.8803, -0.4166, -0.2012, 0.8866, -0.4165, -0.1234, 0.5666, -0.8147, -0.1386, 0.563, -0.8148, -0.2548, 0.9626, 0.09239, -0.2253, 0.9699, 0.0927, -0.2012, 0.8866, -0.4165, -0.227, 0.8803, -0.4166, -0.1892, 0.7944, 0.5771, -0.1652, 0.7996, 0.5774, -0.1973, 0.9759, 0.09292, -0.2253, 0.9699, 0.0927, -0.1026, 0.4068, 0.9077, -0.08893, 0.4096, 0.9079, -0.1652, 0.7996, 0.5774, -0.1892, 0.7944, 0.5771, 0.01149, -0.09004, 0.9959, 0.01119, -0.09025, 0.9959, -0.08893, 0.4096, 0.9079, -0.1026, 0.4068, 0.9077, 0.1227, -0.5633, 0.8171, 0.1084, -0.5665, 0.8169, 0.01119, -0.09025, 0.9959, 0.01149, -0.09004, 0.9959, 0.201, -0.8857, 0.4186, 0.1766, -0.891, 0.4183, 0.1084, -0.5665, 0.8169, 0.1227, -0.5633, 0.8171, 0.2253, -0.9699, -0.09276, 0.1973, -0.9759, -0.09299, 0.1766, -0.891, 0.4183, 0.201, -0.8857, 0.4186, 0.1889, -0.793, -0.5791, 0.1649, -0.7983, -0.5793, 0.1973, -0.9759, -0.09299, 0.2253, -0.9699, -0.09276, 0.1018, -0.403, -0.9095, 0.08822, -0.4061, -0.9096, 0.1649, -0.7983, -0.5793, 0.1889, -0.793, -0.5791, -0.01258, 0.09475, -0.9954, -0.01209, 0.09471, -0.9954, 0.08822, -0.4061, -0.9096, 0.1018, -0.403, -0.9095, -0.1234, 0.5666, -0.8147, -0.1091, 0.5696, -0.8146, -0.01209, 0.09471, -0.9954, -0.01258, 0.09475, -0.9954, -0.2012, 0.8866, -0.4165, -0.1768, 0.8919, -0.4163, -0.1091, 0.5696, -0.8146, -0.1234, 0.5666, -0.8147, -0.2253, 0.9699, 0.0927, -0.1973, 0.9759, 0.09292, -0.1768, 0.8919, -0.4163, -0.2012, 0.8866, -0.4165, -0.1652, 0.7996, 0.5774, -0.1424, 0.8038, 0.5775, -0.1707, 0.9809, 0.09308, -0.1973, 0.9759, 0.09292, -0.08893, 0.4096, 0.9079, -0.07597, 0.412, 0.908, -0.1424, 0.8038, 0.5775, -0.1652, 0.7996, 0.5774, 0.01119, -0.09025, 0.9959, 0.0108, -0.09044, 0.9958, -0.07597, 0.412, 0.908, -0.08893, 0.4096, 0.9079, 0.1084, -0.5665, 0.8169, 0.09477, -0.5691, 0.8168, 0.0108, -0.09044, 0.9958, 0.01119, -0.09025, 0.9959, 0.1766, -0.891, 0.4183, 0.1533, -0.8953, 0.4181, 0.09477, -0.5691, 0.8168, 0.1084, -0.5665, 0.8169, 0.1973, -0.9759, -0.09299, 0.1707, -0.9809, -0.09316, 0.1533, -0.8953, 0.4181, 0.1766, -0.891, 0.4183, 0.1649, -0.7983, -0.5793, 0.1421, -0.8026, -0.5794, 0.1707, -0.9809, -0.09316, 0.1973, -0.9759, -0.09299, 0.08822, -0.4061, -0.9096, 0.07539, -0.4086, -0.9096, 0.1421, -0.8026, -0.5794, 0.1649, -0.7983, -0.5793, -0.01209, 0.09471, -0.9954, -0.01154, 0.09469, -0.9954, 0.07539, -0.4086, -0.9096, 0.08822, -0.4061, -0.9096, -0.1091, 0.5696, -0.8146, -0.0953, 0.5721, -0.8146, -0.01154, 0.09469, -0.9954, -0.01209, 0.09471, -0.9954, -0.1768, 0.8919, -0.4163, -0.1535, 0.8962, -0.4162, -0.0953, 0.5721, -0.8146, -0.1091, 0.5696, -0.8146, -0.1973, 0.9759, 0.09292, -0.1707, 0.9809, 0.09308, -0.1535, 0.8962, -0.4162, -0.1768, 0.8919, -0.4163, -0.1424, 0.8038, 0.5775, -0.1206, 0.8073, 0.5777, -0.1453, 0.985, 0.09317, -0.1707, 0.9809, 0.09308, -0.07597, 0.412, 0.908, -0.06367, 0.4139, 0.9081, -0.1206, 0.8073, 0.5777, -0.1424, 0.8038, 0.5775, 0.0108, -0.09044, 0.9958, 0.01035, -0.09061, 0.9958, -0.06367, 0.4139, 0.9081, -0.07597, 0.412, 0.908, 0.09477, -0.5691, 0.8168, 0.08166, -0.5713, 0.8167, 0.01035, -0.09061, 0.9958, 0.0108, -0.09044, 0.9958, 0.1533, -0.8953, 0.4181, 0.1311, -0.8989, 0.418, 0.08166, -0.5713, 0.8167, 0.09477, -0.5691, 0.8168, 0.1707, -0.9809, -0.09316, 0.1453, -0.985, -0.09326, 0.1311, -0.8989, 0.418, 0.1533, -0.8953, 0.4181, 0.1421, -0.8026, -0.5794, 0.1204, -0.8061, -0.5794, 0.1453, -0.985, -0.09326, 0.1707, -0.9809, -0.09316, 0.07539, -0.4086, -0.9096, 0.06319, -0.4106, -0.9096, 0.1204, -0.8061, -0.5794, 0.1421, -0.8026, -0.5794, -0.01154, 0.09469, -0.9954, -0.01095, 0.09469, -0.9954, 0.06319, -0.4106, -0.9096, 0.07539, -0.4086, -0.9096, -0.0953, 0.5721, -0.8146, -0.08209, 0.5742, -0.8146, -0.01095, 0.09469, -0.9954, -0.01154, 0.09469, -0.9954, -0.1535, 0.8962, -0.4162, -0.1312, 0.8998, -0.4162, -0.08209, 0.5742, -0.8146, -0.0953, 0.5721, -0.8146, -0.1707, 0.9809, 0.09308, -0.1453, 0.985, 0.09317, -0.1312, 0.8998, -0.4162, -0.1535, 0.8962, -0.4162, -0.1206, 0.8073, 0.5777, -0.09977, 0.8101, 0.5777, -0.1209, 0.9883, 0.09322, -0.1453, 0.985, 0.09317, -0.06367, 0.4139, 0.9081, -0.05194, 0.4154, 0.9082, -0.09977, 0.8101, 0.5777, -0.1206, 0.8073, 0.5777, 0.01035, -0.09061, 0.9958, 0.009817, -0.09077, 0.9958, -0.05194, 0.4154, 0.9082, -0.06367, 0.4139, 0.9081, 0.08166, -0.5713, 0.8167, 0.069, -0.5731, 0.8166, 0.009817, -0.09077, 0.9958, 0.01035, -0.09061, 0.9958, 0.1311, -0.8989, 0.418, 0.1097, -0.9018, 0.4179, 0.069, -0.5731, 0.8166, 0.08166, -0.5713, 0.8167, 0.1453, -0.985, -0.09326, 0.1209, -0.9883, -0.09332, 0.1097, -0.9018, 0.4179, 0.1311, -0.8989, 0.418, 0.1204, -0.8061, -0.5794, 0.09962, -0.8089, -0.5794, 0.1209, -0.9883, -0.09332, 0.1453, -0.985, -0.09326, 0.06319, -0.4106, -0.9096, 0.05156, -0.4123, -0.9096, 0.09962, -0.8089, -0.5794, 0.1204, -0.8061, -0.5794, -0.01095, 0.09469, -0.9954, -0.0103, 0.09469, -0.9955, 0.05156, -0.4123, -0.9096, 0.06319, -0.4106, -0.9096, -0.08209, 0.5742, -0.8146, -0.06934, 0.5758, -0.8146, -0.0103, 0.09469, -0.9955, -0.01095, 0.09469, -0.9954, -0.1312, 0.8998, -0.4162, -0.1098, 0.9026, -0.4162, -0.06934, 0.5758, -0.8146, -0.08209, 0.5742, -0.8146, -0.1453, 0.985, 0.09317, -0.1209, 0.9883, 0.09322, -0.1098, 0.9026, -0.4162, -0.1312, 0.8998, -0.4162, -0.09977, 0.8101, 0.5777, -0.07973, 0.8123, 0.5778, -0.09743, 0.9909, 0.09322, -0.1209, 0.9883, 0.09322, -0.05194, 0.4154, 0.9082, -0.04072, 0.4166, 0.9082, -0.07973, 0.8123, 0.5778, -0.09977, 0.8101, 0.5777, 0.009817, -0.09077, 0.9958, 0.009217, -0.09091, 0.9958, -0.04072, 0.4166, 0.9082, -0.05194, 0.4154, 0.9082, 0.069, -0.5731, 0.8166, 0.05673, -0.5745, 0.8166, 0.009217, -0.09091, 0.9958, 0.009817, -0.09077, 0.9958, 0.1097, -0.9018, 0.4179, 0.08904, -0.9041, 0.4179, 0.05673, -0.5745, 0.8166, 0.069, -0.5731, 0.8166, 0.1209, -0.9883, -0.09332, 0.09742, -0.9909, -0.09334, 0.08904, -0.9041, 0.4179, 0.1097, -0.9018, 0.4179, 0.09962, -0.8089, -0.5794, 0.07961, -0.8111, -0.5794, 0.09742, -0.9909, -0.09334, 0.1209, -0.9883, -0.09332, 0.05156, -0.4123, -0.9096, 0.04042, -0.4135, -0.9096, 0.07961, -0.8111, -0.5794, 0.09962, -0.8089, -0.5794, -0.0103, 0.09469, -0.9955, -0.009589, 0.0947, -0.9955, 0.04042, -0.4135, -0.9096, 0.05156, -0.4123, -0.9096, -0.06934, 0.5758, -0.8146, -0.05699, 0.5771, -0.8147, -0.009589, 0.0947, -0.9955, -0.0103, 0.09469, -0.9955, -0.1098, 0.9026, -0.4162, -0.08911, 0.9049, -0.4162, -0.05699, 0.5771, -0.8147, -0.06934, 0.5758, -0.8146, -0.1209, 0.9883, 0.09322, -0.09743, 0.9909, 0.09322, -0.08911, 0.9049, -0.4162, -0.1098, 0.9026, -0.4162, -0.07973, 0.8123, 0.5778, -0.06037, 0.814, 0.5778, -0.07468, 0.9928, 0.09319, -0.09743, 0.9909, 0.09322, -0.04072, 0.4166, 0.9082, -0.02993, 0.4175, 0.9082, -0.06037, 0.814, 0.5778, -0.07973, 0.8123, 0.5778, 0.009217, -0.09091, 0.9958, 0.008549, -0.09103, 0.9958, -0.02993, 0.4175, 0.9082, -0.04072, 0.4166, 0.9082, 0.05673, -0.5745, 0.8166, 0.04476, -0.5756, 0.8165, 0.008549, -0.09103, 0.9958, 0.009217, -0.09091, 0.9958, 0.08904, -0.9041, 0.4179, 0.06899, -0.9059, 0.4179, 0.04476, -0.5756, 0.8165, 0.05673, -0.5745, 0.8166, 0.09742, -0.9909, -0.09334, 0.07467, -0.9928, -0.09332, 0.06899, -0.9059, 0.4179, 0.08904, -0.9041, 0.4179, 0.07961, -0.8111, -0.5794, 0.06028, -0.8128, -0.5794, 0.07467, -0.9928, -0.09332, 0.09742, -0.9909, -0.09334, 0.04042, -0.4135, -0.9096, 0.0297, -0.4145, -0.9096, 0.06028, -0.8128, -0.5794, 0.07961, -0.8111, -0.5794, -0.009589, 0.0947, -0.9955, -0.008825, 0.0947, -0.9955, 0.0297, -0.4145, -0.9096, 0.04042, -0.4135, -0.9096, -0.05699, 0.5771, -0.8147, -0.04496, 0.5781, -0.8147, -0.008825, 0.0947, -0.9955, -0.009589, 0.0947, -0.9955, -0.08911, 0.9049, -0.4162, -0.06904, 0.9066, -0.4163, -0.04496, 0.5781, -0.8147, -0.05699, 0.5771, -0.8147, -0.09743, 0.9909, 0.09322, -0.07468, 0.9928, 0.09319, -0.06904, 0.9066, -0.4163, -0.08911, 0.9049, -0.4162, -0.06037, 0.814, 0.5778, -0.05085, 0.8146, 0.5778, -0.06347, 0.9936, 0.09316, -0.07468, 0.9928, 0.09319, -0.02993, 0.4175, 0.9082, -0.02463, 0.4178, 0.9082, -0.05085, 0.8146, 0.5778, -0.06037, 0.814, 0.5778, 0.008549, -0.09103, 0.9958, 0.008199, -0.09111, 0.9958, -0.02463, 0.4178, 0.9082, -0.02993, 0.4175, 0.9082, 0.04476, -0.5756, 0.8165, 0.03886, -0.576, 0.8165, 0.008199, -0.09111, 0.9958, 0.008549, -0.09103, 0.9958, 0.06899, -0.9059, 0.4179, 0.0591, -0.9066, 0.4178, 0.03886, -0.576, 0.8165, 0.04476, -0.5756, 0.8165, 0.07467, -0.9928, -0.09332, 0.06347, -0.9936, -0.0933, 0.0591, -0.9066, 0.4178, 0.06899, -0.9059, 0.4179, 0.06028, -0.8128, -0.5794, 0.05077, -0.8135, -0.5793, 0.06347, -0.9936, -0.0933, 0.07467, -0.9928, -0.09332, 0.0297, -0.4145, -0.9096, 0.02444, -0.4149, -0.9095, 0.05077, -0.8135, -0.5793, 0.06028, -0.8128, -0.5794, -0.008825, 0.0947, -0.9955, -0.008428, 0.09468, -0.9955, 0.02444, -0.4149, -0.9095, 0.0297, -0.4145, -0.9096, -0.04496, 0.5781, -0.8147, -0.03901, 0.5785, -0.8147, -0.008428, 0.09468, -0.9955, -0.008825, 0.0947, -0.9955, -0.06904, 0.9066, -0.4163, -0.05914, 0.9073, -0.4163, -0.03901, 0.5785, -0.8147, -0.04496, 0.5781, -0.8147, -0.07468, 0.9928, 0.09319, -0.06347, 0.9936, 0.09316, -0.05914, 0.9073, -0.4163, -0.06904, 0.9066, -0.4163, 0.3362, -0.3362, -0.8797, 1.753e-07, -0.356, -0.9345, 1.294e-07, -4.978e-09, -1.0, 0.356, -6.009e-08, -0.9345, 1.753e-07, -0.356, -0.9345, -0.3362, -0.3362, -0.8797, -0.356, 2.003e-08, -0.9345, 1.294e-07, -4.978e-09, -1.0, 0.356, -6.009e-08, -0.9345, 1.294e-07, -4.978e-09, -1.0, 1.002e-08, 0.356, -0.9345, 0.3362, 0.3362, -0.8797, 1.294e-07, -4.978e-09, -1.0, -0.356, 2.003e-08, -0.9345, -0.3362, 0.3362, -0.8797, 1.002e-08, 0.356, -0.9345, 0.5774, -0.5774, -0.5774, 0.3157, -0.6709, -0.6709, 0.3362, -0.3362, -0.8797, 0.6709, -0.3157, -0.6709, 0.3157, -0.6709, -0.6709, 5.065e-08, -0.7071, -0.7071, 1.753e-07, -0.356, -0.9345, 0.3362, -0.3362, -0.8797, 5.065e-08, -0.7071, -0.7071, -0.3157, -0.6709, -0.6709, -0.3362, -0.3362, -0.8797, 1.753e-07, -0.356, -0.9345, -0.3157, -0.6709, -0.6709, -0.5774, -0.5774, -0.5774, -0.6709, -0.3157, -0.6709, -0.3362, -0.3362, -0.8797, -0.3362, -0.3362, -0.8797, -0.6709, -0.3157, -0.6709, -0.7071, -1.013e-08, -0.7071, -0.356, 2.003e-08, -0.9345, -0.356, 2.003e-08, -0.9345, -0.7071, -1.013e-08, -0.7071, -0.6709, 0.3157, -0.6709, -0.3362, 0.3362, -0.8797, -0.3362, 0.3362, -0.8797, -0.6709, 0.3157, -0.6709, -0.5774, 0.5774, -0.5774, -0.3157, 0.6709, -0.6709, 1.002e-08, 0.356, -0.9345, -0.3362, 0.3362, -0.8797, -0.3157, 0.6709, -0.6709, 2.532e-08, 0.7071, -0.7071, 0.3362, 0.3362, -0.8797, 1.002e-08, 0.356, -0.9345, 2.532e-08, 0.7071, -0.7071, 0.3157, 0.6709, -0.6709, 0.6709, 0.3157, -0.6709, 0.3362, 0.3362, -0.8797, 0.3157, 0.6709, -0.6709, 0.5774, 0.5774, -0.5774, 0.7071, -4.558e-08, -0.7071, 0.356, -6.009e-08, -0.9345, 0.3362, 0.3362, -0.8797, 0.6709, 0.3157, -0.6709, 0.6709, -0.3157, -0.6709, 0.3362, -0.3362, -0.8797, 0.356, -6.009e-08, -0.9345, 0.7071, -4.558e-08, -0.7071, 0.3362, 0.8797, -0.3362, 1.502e-08, 0.9345, -0.356, 0.0, 1.0, -2.987e-08, 0.356, 0.9345, -1.502e-08, 1.502e-08, 0.9345, -0.356, -0.3362, 0.8797, -0.3362, -0.356, 0.9345, -4.006e-08, 0.0, 1.0, -2.987e-08, 0.356, 0.9345, -1.502e-08, 0.0, 1.0, -2.987e-08, 1.502e-08, 0.9345, 0.356, 0.3362, 0.8797, 0.3362, 0.0, 1.0, -2.987e-08, -0.356, 0.9345, -4.006e-08, -0.3362, 0.8797, 0.3362, 1.502e-08, 0.9345, 0.356, 0.5774, 0.5774, -0.5774, 0.3157, 0.6709, -0.6709, 0.3362, 0.8797, -0.3362, 0.6709, 0.6709, -0.3157, 0.3157, 0.6709, -0.6709, 2.532e-08, 0.7071, -0.7071, 1.502e-08, 0.9345, -0.356, 0.3362, 0.8797, -0.3362, 2.532e-08, 0.7071, -0.7071, -0.3157, 0.6709, -0.6709, -0.3362, 0.8797, -0.3362, 1.502e-08, 0.9345, -0.356, -0.3157, 0.6709, -0.6709, -0.5774, 0.5774, -0.5774, -0.6709, 0.6709, -0.3157, -0.3362, 0.8797, -0.3362, -0.3362, 0.8797, -0.3362, -0.6709, 0.6709, -0.3157, -0.7071, 0.7071, -1.519e-08, -0.356, 0.9345, -4.006e-08, -0.356, 0.9345, -4.006e-08, -0.7071, 0.7071, -1.519e-08, -0.6709, 0.6709, 0.3157, -0.3362, 0.8797, 0.3362, -0.3362, 0.8797, 0.3362, -0.6709, 0.6709, 0.3157, -0.5774, 0.5774, 0.5774, -0.3157, 0.6709, 0.6709, 1.502e-08, 0.9345, 0.356, -0.3362, 0.8797, 0.3362, -0.3157, 0.6709, 0.6709, 3.039e-08, 0.7071, 0.7071, 0.3362, 0.8797, 0.3362, 1.502e-08, 0.9345, 0.356, 3.039e-08, 0.7071, 0.7071, 0.3157, 0.6709, 0.6709, 0.6709, 0.6709, 0.3157, 0.3362, 0.8797, 0.3362, 0.3157, 0.6709, 0.6709, 0.5774, 0.5774, 0.5774, 0.7071, 0.7071, 1.013e-08, 0.356, 0.9345, -1.502e-08, 0.3362, 0.8797, 0.3362, 0.6709, 0.6709, 0.3157, 0.6709, 0.6709, -0.3157, 0.3362, 0.8797, -0.3362, 0.356, 0.9345, -1.502e-08, 0.7071, 0.7071, 1.013e-08, 0.3362, 0.3362, 0.8797, 2.003e-08, 0.356, 0.9345, -5.974e-08, 1.991e-08, 1.0, 0.356, 6.009e-08, 0.9345, 2.003e-08, 0.356, 0.9345, -0.3362, 0.3362, 0.8797, -0.356, -4.006e-08, 0.9345, -5.974e-08, 1.991e-08, 1.0, 0.356, 6.009e-08, 0.9345, -5.974e-08, 1.991e-08, 1.0, -6.009e-08, -0.356, 0.9345, 0.3362, -0.3362, 0.8797, -5.974e-08, 1.991e-08, 1.0, -0.356, -4.006e-08, 0.9345, -0.3362, -0.3362, 0.8797, -6.009e-08, -0.356, 0.9345, 0.5774, 0.5774, 0.5774, 0.3157, 0.6709, 0.6709, 0.3362, 0.3362, 0.8797, 0.6709, 0.3157, 0.6709, 0.3157, 0.6709, 0.6709, 3.039e-08, 0.7071, 0.7071, 2.003e-08, 0.356, 0.9345, 0.3362, 0.3362, 0.8797, 3.039e-08, 0.7071, 0.7071, -0.3157, 0.6709, 0.6709, -0.3362, 0.3362, 0.8797, 2.003e-08, 0.356, 0.9345, -0.3157, 0.6709, 0.6709, -0.5774, 0.5774, 0.5774, -0.6709, 0.3157, 0.6709, -0.3362, 0.3362, 0.8797, -0.3362, 0.3362, 0.8797, -0.6709, 0.3157, 0.6709, -0.7071, -1.013e-08, 0.7071, -0.356, -4.006e-08, 0.9345, -0.356, -4.006e-08, 0.9345, -0.7071, -1.013e-08, 0.7071, -0.6709, -0.3157, 0.6709, -0.3362, -0.3362, 0.8797, -0.3362, -0.3362, 0.8797, -0.6709, -0.3157, 0.6709, -0.5774, -0.5774, 0.5774, -0.3157, -0.6709, 0.6709, -6.009e-08, -0.356, 0.9345, -0.3362, -0.3362, 0.8797, -0.3157, -0.6709, 0.6709, 7.091e-08, -0.7071, 0.7071, 0.3362, -0.3362, 0.8797, -6.009e-08, -0.356, 0.9345, 7.091e-08, -0.7071, 0.7071, 0.3157, -0.6709, 0.6709, 0.6709, -0.3157, 0.6709, 0.3362, -0.3362, 0.8797, 0.3157, -0.6709, 0.6709, 0.5774, -0.5774, 0.5774, 0.7071, -8.104e-08, 0.7071, 0.356, 6.009e-08, 0.9345, 0.3362, -0.3362, 0.8797, 0.6709, -0.3157, 0.6709, 0.6709, 0.3157, 0.6709, 0.3362, 0.3362, 0.8797, 0.356, 6.009e-08, 0.9345, 0.7071, -8.104e-08, 0.7071, 0.3362, -0.8797, 0.3362, 6.51e-08, -0.9345, 0.356, -9.956e-09, -1.0, 5.974e-08, 0.356, -0.9345, 3.005e-08, 6.51e-08, -0.9345, 0.356, -0.3362, -0.8797, 0.3362, -0.356, -0.9345, 8.013e-08, -9.956e-09, -1.0, 5.974e-08, 0.356, -0.9345, 3.005e-08, -9.956e-09, -1.0, 5.974e-08, 0.0, -0.9345, -0.356, 0.3362, -0.8797, -0.3362, -9.956e-09, -1.0, 5.974e-08, -0.356, -0.9345, 8.013e-08, -0.3362, -0.8797, -0.3362, 0.0, -0.9345, -0.356, 0.5774, -0.5774, 0.5774, 0.3157, -0.6709, 0.6709, 0.3362, -0.8797, 0.3362, 0.6709, -0.6709, 0.3157, 0.3157, -0.6709, 0.6709, 7.091e-08, -0.7071, 0.7071, 6.51e-08, -0.9345, 0.356, 0.3362, -0.8797, 0.3362, 7.091e-08, -0.7071, 0.7071, -0.3157, -0.6709, 0.6709, -0.3362, -0.8797, 0.3362, 6.51e-08, -0.9345, 0.356, -0.3157, -0.6709, 0.6709, -0.5774, -0.5774, 0.5774, -0.6709, -0.6709, 0.3157, -0.3362, -0.8797, 0.3362, -0.3362, -0.8797, 0.3362, -0.6709, -0.6709, 0.3157, -0.7071, -0.7071, -5.065e-09, -0.356, -0.9345, 8.013e-08, -0.356, -0.9345, 8.013e-08, -0.7071, -0.7071, -5.065e-09, -0.6709, -0.6709, -0.3157, -0.3362, -0.8797, -0.3362, -0.3362, -0.8797, -0.3362, -0.6709, -0.6709, -0.3157, -0.5774, -0.5774, -0.5774, -0.3157, -0.6709, -0.6709, 0.0, -0.9345, -0.356, -0.3362, -0.8797, -0.3362, -0.3157, -0.6709, -0.6709, 5.065e-08, -0.7071, -0.7071, 0.3362, -0.8797, -0.3362, 0.0, -0.9345, -0.356, 5.065e-08, -0.7071, -0.7071, 0.3157, -0.6709, -0.6709, 0.6709, -0.6709, -0.3157, 0.3362, -0.8797, -0.3362, 0.3157, -0.6709, -0.6709, 0.5774, -0.5774, -0.5774, 0.7071, -0.7071, 8.104e-08, 0.356, -0.9345, 3.005e-08, 0.3362, -0.8797, -0.3362, 0.6709, -0.6709, -0.3157, 0.6709, -0.6709, 0.3157, 0.3362, -0.8797, 0.3362, 0.356, -0.9345, 3.005e-08, 0.7071, -0.7071, 8.104e-08, 0.8797, 0.3362, -0.3362, 0.9345, 0.356, -1.502e-08, 1.0, -1.294e-07, 8.961e-08, 0.9345, 6.009e-08, -0.356, 0.9345, 0.356, -1.502e-08, 0.8797, 0.3362, 0.3362, 0.9345, -2.804e-07, 0.356, 1.0, -1.294e-07, 8.961e-08, 0.9345, 6.009e-08, -0.356, 1.0, -1.294e-07, 8.961e-08, 0.9345, -0.356, 1.603e-07, 0.8797, -0.3362, -0.3362, 1.0, -1.294e-07, 8.961e-08, 0.9345, -2.804e-07, 0.356, 0.8797, -0.3362, 0.3362, 0.9345, -0.356, 1.603e-07, 0.5774, 0.5774, -0.5774, 0.6709, 0.6709, -0.3157, 0.8797, 0.3362, -0.3362, 0.6709, 0.3157, -0.6709, 0.6709, 0.6709, -0.3157, 0.7071, 0.7071, 1.013e-08, 0.9345, 0.356, -1.502e-08, 0.8797, 0.3362, -0.3362, 0.7071, 0.7071, 1.013e-08, 0.6709, 0.6709, 0.3157, 0.8797, 0.3362, 0.3362, 0.9345, 0.356, -1.502e-08, 0.6709, 0.6709, 0.3157, 0.5774, 0.5774, 0.5774, 0.6709, 0.3157, 0.6709, 0.8797, 0.3362, 0.3362, 0.8797, 0.3362, 0.3362, 0.6709, 0.3157, 0.6709, 0.7071, -8.104e-08, 0.7071, 0.9345, -2.804e-07, 0.356, 0.9345, -2.804e-07, 0.356, 0.7071, -8.104e-08, 0.7071, 0.6709, -0.3157, 0.6709, 0.8797, -0.3362, 0.3362, 0.8797, -0.3362, 0.3362, 0.6709, -0.3157, 0.6709, 0.5774, -0.5774, 0.5774, 0.6709, -0.6709, 0.3157, 0.9345, -0.356, 1.603e-07, 0.8797, -0.3362, 0.3362, 0.6709, -0.6709, 0.3157, 0.7071, -0.7071, 8.104e-08, 0.8797, -0.3362, -0.3362, 0.9345, -0.356, 1.603e-07, 0.7071, -0.7071, 8.104e-08, 0.6709, -0.6709, -0.3157, 0.6709, -0.3157, -0.6709, 0.8797, -0.3362, -0.3362, 0.6709, -0.6709, -0.3157, 0.5774, -0.5774, -0.5774, 0.7071, -4.558e-08, -0.7071, 0.9345, 6.009e-08, -0.356, 0.8797, -0.3362, -0.3362, 0.6709, -0.3157, -0.6709, 0.6709, 0.3157, -0.6709, 0.8797, 0.3362, -0.3362, 0.9345, 6.009e-08, -0.356, 0.7071, -4.558e-08, -0.7071, -0.5106, -2.572e-08, 0.8598, -0.6635, 0.529, 0.529, -0.647, 0.5392, 0.5392, -0.7474, 0.02439, 0.6639, -0.7476, 1.587e-08, 0.6641, -0.6635, 0.529, -0.529, -0.5106, -1.672e-08, -0.8598, -0.7477, -3.967e-09, -0.6641, -0.7474, 0.02439, -0.6639, -0.647, 0.5392, -0.5392, -0.5106, -0.8598, -3.086e-08, -0.6635, -0.529, 0.529, -0.647, -0.5392, 0.5392, -0.7474, -0.6639, 0.02439, -0.7476, -0.6641, -1.349e-08, -0.5106, 0.8598, 5.658e-08, -0.6635, 0.529, -0.529, -0.647, 0.5392, -0.5392, -0.7474, 0.6639, -0.02439, -0.7476, 0.6641, 1.587e-08, -0.5774, 0.5774, 0.5774, -0.6709, 0.6709, 0.3157, -0.6635, 0.529, 0.529, -0.6709, 0.3157, 0.6709, -0.6709, 0.6709, 0.3157, -0.7071, 0.7071, -1.519e-08, -0.5106, 0.8598, 5.658e-08, -0.6635, 0.529, 0.529, -0.7071, 0.7071, -1.519e-08, -0.6709, 0.6709, -0.3157, -0.6635, 0.529, -0.529, -0.5106, 0.8598, 5.658e-08, -0.6709, 0.6709, -0.3157, -0.5774, 0.5774, -0.5774, -0.6709, 0.3157, -0.6709, -0.6635, 0.529, -0.529, -0.6635, 0.529, -0.529, -0.6709, 0.3157, -0.6709, -0.7071, -1.013e-08, -0.7071, -0.5106, -1.672e-08, -0.8598, -0.5106, -1.672e-08, -0.8598, -0.7071, -1.013e-08, -0.7071, -0.6709, -0.3157, -0.6709, -0.6635, -0.529, -0.529, -0.6635, -0.529, -0.529, -0.6709, -0.3157, -0.6709, -0.5774, -0.5774, -0.5774, -0.6709, -0.6709, -0.3157, -0.5106, -0.8598, -3.086e-08, -0.6635, -0.529, -0.529, -0.6709, -0.6709, -0.3157, -0.7071, -0.7071, -5.065e-09, -0.6635, -0.529, 0.529, -0.5106, -0.8598, -3.086e-08, -0.7071, -0.7071, -5.065e-09, -0.6709, -0.6709, 0.3157, -0.6709, -0.3157, 0.6709, -0.6635, -0.529, 0.529, -0.6709, -0.6709, 0.3157, -0.5774, -0.5774, 0.5774, -0.7071, -1.013e-08, 0.7071, -0.5106, -2.572e-08, 0.8598, -0.6635, -0.529, 0.529, -0.6709, -0.3157, 0.6709, -0.6709, 0.3157, 0.6709, -0.6635, 0.529, 0.529, -0.5106, -2.572e-08, 0.8598, -0.7071, -1.013e-08, 0.7071, -0.8042, 0.4203, -0.4203, -0.8042, 3.662e-07, -0.5944, -0.6302, 3.717e-07, -0.7764, -0.6303, 0.549, -0.549, -0.8042, 0.4203, -0.4203, -0.7474, 0.02439, -0.6639, -0.7477, -3.967e-09, -0.6641, -0.8042, 3.662e-07, -0.5944, -0.8042, -0.4203, 0.4203, -0.8042, -0.5944, -5.615e-07, -0.7476, -0.6641, -1.349e-08, -0.7474, -0.6639, 0.02439, -0.8042, -0.4203, -0.4203, -0.7474, -0.02439, -0.6639, -0.647, -0.5392, -0.5392, -0.7474, -0.6639, -0.02439, -0.6635, -0.529, -0.529, -0.5106, -0.8598, -3.086e-08, -0.7476, -0.6641, -1.349e-08, -0.7474, -0.6639, -0.02439, -0.647, -0.5392, -0.5392, -0.6635, 0.529, 0.529, -0.5106, 0.8598, 5.658e-08, -0.7476, 0.6641, 1.587e-08, -0.7474, 0.6639, 0.02439, -0.647, 0.5392, 0.5392, -0.5106, -1.672e-08, -0.8598, -0.6635, -0.529, -0.529, -0.647, -0.5392, -0.5392, -0.7474, -0.02439, -0.6639, -0.7477, -3.967e-09, -0.6641, -0.6635, -0.529, 0.529, -0.5106, -2.572e-08, 0.8598, -0.7476, 1.587e-08, 0.6641, -0.7474, -0.02439, 0.6639, -0.647, -0.5392, 0.5392, -0.8042, -0.5944, -5.615e-07, -0.8042, -0.4203, -0.4203, -0.7474, -0.6639, -0.02439, -0.7476, -0.6641, -1.349e-08, -0.8042, 0.5944, -1.208e-06, -0.8042, 0.4203, -0.4203, -0.6303, 0.549, -0.549, -0.6302, 0.7764, -1.626e-06, -0.8042, 3.662e-07, -0.5944, -0.7477, -3.967e-09, -0.6641, -0.7474, -0.02439, -0.6639, -0.8042, -0.4203, -0.4203, -0.7474, -0.02439, 0.6639, -0.8042, -0.4203, 0.4203, -0.7474, -0.6639, 0.02439, -0.647, -0.5392, 0.5392, -0.7476, 1.587e-08, 0.6641, -0.8042, 7.324e-08, 0.5944, -0.8042, -0.4203, 0.4203, -0.7474, -0.02439, 0.6639, -0.8042, 3.662e-07, -0.5944, -0.8042, -0.4203, -0.4203, -0.6303, -0.549, -0.549, -0.6302, 3.717e-07, -0.7764, -0.8042, 7.324e-08, 0.5944, -0.8042, 0.4203, 0.4203, -0.6303, 0.549, 0.549, -0.6302, 1.276e-07, 0.7764, -0.7476, 0.6641, 1.587e-08, -0.7474, 0.6639, -0.02439, -0.8042, 0.4203, -0.4203, -0.8042, 0.5944, -1.208e-06, -0.7474, 0.6639, -0.02439, -0.647, 0.5392, -0.5392, -0.7474, 0.02439, -0.6639, -0.8042, 0.4203, -0.4203, -0.7474, 0.02439, 0.6639, -0.8042, 0.4203, 0.4203, -0.8042, 7.324e-08, 0.5944, -0.7476, 1.587e-08, 0.6641, -0.647, 0.5392, 0.5392, -0.7474, 0.6639, 0.02439, -0.8042, 0.4203, 0.4203, -0.7474, 0.02439, 0.6639, -0.7474, 0.6639, 0.02439, -0.7476, 0.6641, 1.587e-08, -0.8042, 0.5944, -1.208e-06, -0.8042, 0.4203, 0.4203, -0.6303, 0.549, 0.549, -0.6302, 0.7764, -1.626e-06, -1.0, -3.076e-13, 0.0, -0.6302, 1.276e-07, 0.7764, -1.0, -3.076e-13, 0.0, -0.6302, 3.717e-07, -0.7764, -0.6303, -0.549, -0.549, -0.6302, -0.7764, -7.972e-07, -0.6302, 1.276e-07, 0.7764, -1.0, -3.076e-13, 0.0, -0.6302, -0.7764, -7.972e-07, -0.6303, -0.549, 0.549, -0.6302, 0.7764, -1.626e-06, -0.6303, 0.549, -0.549, -0.6302, 3.717e-07, -0.7764, -1.0, -3.076e-13, 0.0, -0.8042, 0.4203, 0.4203, -0.8042, 0.5944, -1.208e-06, -0.6302, 0.7764, -1.626e-06, -0.6303, 0.549, 0.549, -0.8042, -0.4203, -0.4203, -0.8042, -0.5944, -5.615e-07, -0.6302, -0.7764, -7.972e-07, -0.6303, -0.549, -0.549, -0.8042, -0.5944, -5.615e-07, -0.8042, -0.4203, 0.4203, -0.6303, -0.549, 0.549, -0.6302, -0.7764, -7.972e-07, -0.8042, -0.4203, 0.4203, -0.8042, 7.324e-08, 0.5944, -0.6302, 1.276e-07, 0.7764, -0.6303, -0.549, 0.549])] * 3)])

# ---- objects
ob_nurbscurve = bpy.data.objects.new('NurbsCurve', me_nurbscurve)

# ---- transforms, parenting, visibility, modifiers, constraints
ob_nurbscurve.location = (0.005814, -0.01503, 0.6891)
ob_nurbscurve.rotation_euler = (-4.371e-08, 1.571, 0.0)
ob_nurbscurve.color = (0.8, 0.8, 0.8, 1.0)

# ---- collection membership
col_collection.objects.link(ob_nurbscurve)

# ---- scene / render settings (as saved in the file)
scene.frame_start = 1; scene.frame_end = 250; scene.frame_set(1)
scene.render.engine = 'BLENDER_EEVEE_NEXT'
scene.cycles.sampling_pattern = 'TABULATED_SOBOL'
scene.view_settings.view_transform = 'Filmic'
bpy.context.view_layer.update()

# ---- added for rendering (the .blend has no active camera and no usable light): camera, sun
cam_auto = bpy.data.cameras.new('AutoCamera')
cam_auto.lens = 50.0
cam_auto.sensor_width = 36.0
cam_auto.clip_end = 1000.0
ob_auto_camera = bpy.data.objects.new('AutoCamera', cam_auto)
scene.collection.objects.link(ob_auto_camera)
ob_auto_camera.location = (2.92487, -3.50985, 2.54387)
ob_auto_camera.rotation_euler = (1.09748, -7.21219e-08, 0.694738)
scene.camera = ob_auto_camera
light_auto_sun = bpy.data.lights.new('AutoSun', 'SUN')
light_auto_sun.energy = 3.0
light_auto_sun.angle = 0.0523599
ob_auto_sun = bpy.data.objects.new('AutoSun', light_auto_sun)
scene.collection.objects.link(ob_auto_sun)
ob_auto_sun.rotation_euler = (0.872665, 0.174533, 0.523599)
bpy.context.view_layer.update()
